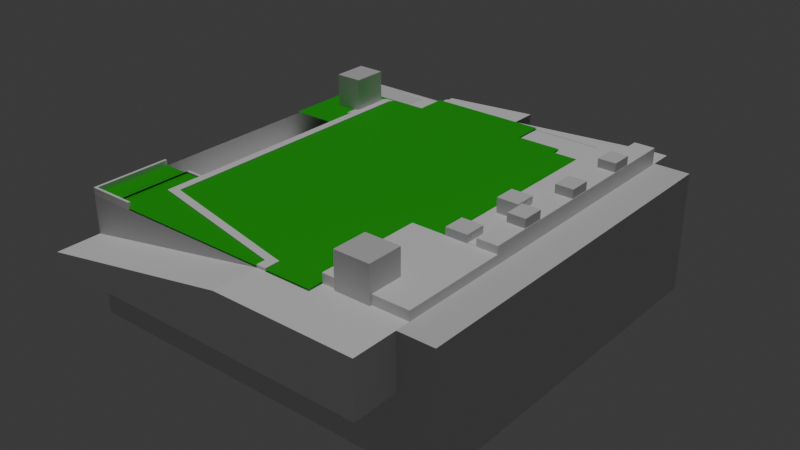 # Source: square.blend  (saved by Blender 4.4.32; exported with 4.5.12 LTS)
import bpy
from mathutils import Matrix  # noqa: F401  (used for matrix-valued properties, if any)

bpy.ops.wm.read_factory_settings(use_empty=True)
scene = bpy.context.scene
scene.name = 'Scene'

# ---- collections
col_collection = bpy.data.collections.new('Collection'); scene.collection.children.link(col_collection)

# ---- materials (node trees are filled in below, after node groups)
mat_material_003 = bpy.data.materials.new('Material.003')
mat_material_002 = bpy.data.materials.new('Material.002')
mat_material_001 = bpy.data.materials.new('Material.001')

# ---- material node trees
mat_material_003.use_nodes = True; mat_material_003.node_tree.nodes.clear()
_N = mat_material_003.node_tree.nodes; _L = mat_material_003.node_tree.links
n0 = _N.new('ShaderNodeBsdfPrincipled'); n0.name = 'Principled BSDF'; n0.location = (10, 300)
n0.inputs[1].default_value = 0.1677
n1 = _N.new('ShaderNodeOutputMaterial'); n1.name = 'Material Output'; n1.location = (300, 300)
_L.new(n0.outputs[0], n1.inputs[0])
n1.is_active_output = True
mat_material_002.use_nodes = True; mat_material_002.node_tree.nodes.clear()
_N = mat_material_002.node_tree.nodes; _L = mat_material_002.node_tree.links
n0 = _N.new('ShaderNodeBsdfPrincipled'); n0.name = 'Principled BSDF'; n0.location = (10, 300)
n0.inputs[0].default_value = (1.0, 1.0, 1.0, 1.0)
n1 = _N.new('ShaderNodeOutputMaterial'); n1.name = 'Material Output'; n1.location = (300, 300)
_L.new(n0.outputs[0], n1.inputs[0])
n1.is_active_output = True
mat_material_001.use_nodes = True; mat_material_001.node_tree.nodes.clear()
_N = mat_material_001.node_tree.nodes; _L = mat_material_001.node_tree.links
n0 = _N.new('ShaderNodeBsdfPrincipled'); n0.name = 'Principled BSDF'; n0.location = (10, 300)
n0.inputs[0].default_value = (0.0, 0.5475, 0.0004252, 1.0)
n1 = _N.new('ShaderNodeOutputMaterial'); n1.name = 'Material Output'; n1.location = (300, 300)
_L.new(n0.outputs[0], n1.inputs[0])
n1.is_active_output = True

# ---- world
world_world = bpy.data.worlds.new('World'); scene.world = world_world
world_world.use_nodes = True; world_world.node_tree.nodes.clear()
_N = world_world.node_tree.nodes; _L = world_world.node_tree.links
n0 = _N.new('ShaderNodeOutputWorld'); n0.name = 'World Output'; n0.location = (300, 300)
n1 = _N.new('ShaderNodeBackground'); n1.name = 'Background'; n1.location = (10, 300)
n1.inputs[0].default_value = (0.05088, 0.05088, 0.05088, 1.0)
_L.new(n1.outputs[0], n0.inputs[0])
n0.is_active_output = True
world_world.color = (0.05088, 0.05088, 0.05088)
world_world.sun_shadow_jitter_overblur = 0.0

# ---- lights
light_sun = bpy.data.lights.new('Sun', 'SUN')
light_sun.energy = 1.0

# ---- meshes
me_cube_001 = bpy.data.meshes.new('Cube.001')
me_cube_001.from_pydata([(-1.105, -0.471, -1.0), (-1.105, -0.471, 1.0), (-1.105, 0.7706, -1.0), (-1.105, 0.7706, 1.0), (1.0, -0.471, -1.0), (1.0, -0.471, 1.0), (1.0, 0.7706, -1.0), (1.0, 0.7706, 1.0), (-1.105, 0.6672, -1.0), (-1.105, 0.6672, 1.0), (1.0, 0.6672, -1.0), (1.0, 0.6672, 1.0), (-1.105, -0.2075, -1.0), (1.0, -0.2075, 1.0), (-1.105, -0.2075, 1.0), (1.0, -0.2075, -1.0), (0.02783, 0.7706, -1.0), (0.02783, 0.7706, 1.0), (0.02783, -0.471, -1.0), (0.0298, -0.471, 1.0), (0.02783, 0.6672, -1.0), (0.02783, -0.2075, -1.0), (0.4832, 0.7706, 1.0), (0.4832, -0.471, -1.0), (0.4832, 0.6672, 1.0), (0.4832, -0.2075, 1.0), (0.4832, 0.7706, -1.0), (0.4832, -0.471, 1.0), (0.4832, 0.6672, -1.0), (0.4832, -0.2075, -1.0), (0.3355, 0.7706, -1.0), (0.3355, -0.471, 1.0), (0.3355, 0.6672, -1.0), (0.3355, -0.2075, -1.0), (0.3355, 0.7706, 1.0), (0.3355, -0.471, -1.0), (0.3355, 0.6672, 1.0), (0.3355, -0.2075, 1.0), (0.6554, 0.7706, 1.0), (0.6554, -0.471, -1.0), (0.6554, 0.6672, 1.0), (0.6554, -0.2075, 1.0), (0.6554, 0.7706, -1.0), (0.6554, -0.471, 1.0), (0.6554, 0.6672, -1.0), (0.6554, -0.2075, -1.0), (0.717, 0.7706, 1.0), (0.717, -0.471, -1.0), (0.717, 0.6672, 1.0), (0.717, -0.2075, 1.0), (0.717, 0.7706, -1.0), (0.717, -0.471, 1.0), (0.717, 0.6672, -1.0), (0.717, -0.2075, -1.0), (0.8462, 0.7706, 1.0), (0.8462, -0.471, -1.0), (0.8462, 0.6672, 1.0), (0.8462, -0.2075, 1.0), (0.8462, 0.7706, -1.0), (0.8462, -0.471, 1.0), (0.8462, 0.6672, -1.0), (0.8462, -0.2075, -1.0), (-0.8375, 0.7706, -1.0), (-0.8375, -0.471, 1.0), (-0.8375, 0.6672, -1.0), (-0.8375, -0.2075, -1.0), (-0.8375, 0.7706, 1.0), (-0.8375, -0.471, -1.0), (-0.8375, 0.6672, 1.0), (-0.7992, 0.7706, 1.0), (-0.7992, -0.471, -1.0), (-0.7992, 0.6672, 1.0), (-0.7992, 0.7706, -1.0), (-0.799, -0.471, 1.0), (-0.7992, 0.6672, -1.0), (-0.7992, -0.2075, -1.0), (0.0812, 0.7706, -1.0), (0.08329, -0.471, 1.0), (0.0812, 0.6672, -1.0), (0.0812, -0.2075, -1.0), (0.0812, 0.7706, 1.0), (0.0812, -0.471, -1.0), (0.0812, 0.6672, 1.0), (-1.105, 0.372, 1.0), (1.0, 0.372, -1.0), (-1.105, 0.372, -1.0), (1.0, 0.372, 1.0), (0.02783, 0.372, -1.0), (0.4832, 0.372, 1.0), (0.4832, 0.372, -1.0), (0.3355, 0.372, -1.0), (0.6554, 0.372, 1.0), (0.6554, 0.372, -1.0), (0.717, 0.372, 1.0), (0.717, 0.372, -1.0), (0.8462, 0.372, 1.0), (0.8462, 0.372, -1.0), (-0.8375, 0.372, -1.0), (-0.7992, 0.372, -1.0), (0.0812, 0.372, -1.0), (-1.105, 0.6343, 1.0), (1.0, 0.6343, -1.0), (-1.105, 0.6343, -1.0), (1.0, 0.6343, 1.0), (0.02783, 0.6343, -1.0), (0.4832, 0.6343, 1.0), (0.4832, 0.6343, -1.0), (0.3355, 0.6343, -1.0), (0.3355, 0.6343, 1.0), (0.6554, 0.6343, 1.0), (0.6554, 0.6343, -1.0), (0.717, 0.6343, 1.0), (0.717, 0.6343, -1.0), (0.8462, 0.6343, 1.0), (0.8462, 0.6343, -1.0), (-0.8375, 0.6343, -1.0), (-0.7992, 0.6343, -1.0), (0.0812, 0.6343, -1.0), (-0.8787, 0.7706, -1.0), (-0.8787, -0.471, 1.0), (-0.8787, 0.6672, -1.0), (-0.8787, -0.2075, -1.0), (-0.8787, 0.7706, 1.0), (-0.8787, -0.471, -1.0), (-0.8787, 0.6672, 1.0), (-0.8787, 0.372, -1.0), (-0.8787, 0.6343, -1.0), (-0.9096, 0.7706, -1.0), (-0.9096, -0.471, 1.0), (-0.9096, 0.6672, -1.0), (-0.9096, -0.2075, -1.0), (-0.9096, 0.372, -1.0), (-0.9096, 0.6343, -1.0), (-0.9096, 0.7706, 1.0), (-0.9096, -0.471, -1.0), (-0.9096, 0.6672, 1.0), (-1.01, 0.7706, -1.0), (-1.01, -0.471, 1.0), (-1.01, 0.6672, -1.0), (-1.01, -0.2075, -1.0), (-1.01, 0.372, -1.0), (-1.01, 0.6343, -1.0), (-1.01, 0.7706, 1.0), (-1.01, -0.471, -1.0), (-1.01, 0.6672, 1.0), (-1.055, 0.7706, -1.0), (-1.055, -0.471, 1.0), (-1.055, 0.6672, -1.0), (-1.055, -0.2075, -1.0), (-1.055, 0.372, -1.0), (-1.055, 0.6343, -1.0), (-1.055, 0.7706, 1.0), (-1.055, -0.471, -1.0), (-1.055, 0.6672, 1.0), (-0.5965, 0.7706, 1.0), (-0.5965, -0.471, -1.0), (-0.5965, 0.6672, 1.0), (-0.5965, 0.7706, -1.0), (-0.5959, -0.471, 1.0), (-0.5965, 0.6672, -1.0), (-0.5965, -0.2075, -1.0), (-0.5965, 0.372, -1.0), (-0.5965, 0.6343, -1.0), (-1.055, -0.2075, 1.0)], [(163, 37)], [(8, 9, 3, 2), (58, 54, 7, 6), (15, 13, 5, 4), (152, 146, 1, 0), (61, 15, 4, 55), (151, 3, 9, 153), (58, 6, 10, 60), (6, 7, 11, 10), (102, 100, 9, 8), (0, 1, 14, 12), (96, 84, 15, 61), (84, 86, 13, 15), (161, 87, 21, 160), (157, 16, 20, 159), (160, 21, 18, 155), (81, 77, 19, 18), (157, 154, 17, 16), (39, 43, 27, 23), (41, 25, 27, 43), (38, 22, 24, 40), (91, 88, 25, 41), (90, 89, 29, 33), (30, 26, 28, 32), (33, 29, 23, 35), (30, 34, 22, 26), (76, 80, 34, 30), (79, 33, 35, 81), (76, 30, 32, 78), (99, 90, 33, 79), (23, 27, 31, 35), (25, 37, 31, 27), (22, 34, 36, 24), (93, 91, 41, 49), (46, 38, 40, 48), (49, 41, 43, 51), (47, 51, 43, 39), (89, 92, 45, 29), (26, 42, 44, 28), (29, 45, 39, 23), (26, 22, 38, 42), (55, 59, 51, 47), (57, 49, 51, 59), (54, 46, 48, 56), (95, 93, 49, 57), (92, 94, 53, 45), (42, 50, 52, 44), (45, 53, 47, 39), (42, 38, 46, 50), (86, 95, 57, 13), (7, 54, 56, 11), (13, 57, 59, 5), (4, 5, 59, 55), (94, 96, 61, 53), (50, 58, 60, 52), (53, 61, 55, 47), (50, 46, 54, 58), (118, 122, 66, 62), (121, 65, 67, 123), (118, 62, 64, 120), (125, 97, 65, 121), (69, 66, 68, 71), (70, 73, 63, 67), (155, 158, 73, 70), (154, 69, 71, 156), (62, 66, 69, 72), (65, 75, 70, 67), (62, 72, 74, 64), (97, 98, 75, 65), (87, 99, 79, 21), (16, 76, 78, 20), (21, 79, 81, 18), (16, 17, 80, 76), (35, 31, 77, 81), (34, 80, 82, 36), (104, 117, 99, 87), (115, 116, 98, 97), (126, 115, 97, 125), (112, 114, 96, 94), (103, 113, 95, 86), (110, 112, 94, 92), (113, 111, 93, 95), (106, 110, 92, 89), (111, 109, 91, 93), (117, 107, 90, 99), (107, 106, 89, 90), (109, 105, 88, 91), (162, 104, 87, 161), (101, 103, 86, 84), (114, 101, 84, 96), (60, 10, 101, 114), (10, 11, 103, 101), (159, 20, 104, 162), (40, 24, 105, 109), (32, 28, 106, 107), (78, 32, 107, 117), (24, 36, 108, 105), (48, 40, 109, 111), (28, 44, 110, 106), (56, 48, 111, 113), (44, 52, 112, 110), (11, 56, 113, 103), (52, 60, 114, 112), (120, 64, 115, 126), (64, 74, 116, 115), (20, 78, 117, 104), (85, 83, 100, 102), (129, 120, 126, 132), (132, 126, 125, 131), (131, 125, 121, 130), (127, 118, 120, 129), (130, 121, 123, 134), (127, 133, 122, 118), (66, 122, 124, 68), (67, 63, 119, 123), (136, 142, 133, 127), (139, 130, 134, 143), (136, 127, 129, 138), (140, 131, 130, 139), (141, 132, 131, 140), (138, 129, 132, 141), (122, 133, 135, 124), (123, 119, 128, 134), (147, 138, 141, 150), (150, 141, 140, 149), (149, 140, 139, 148), (145, 136, 138, 147), (148, 139, 143, 152), (145, 151, 142, 136), (133, 142, 144, 135), (134, 128, 137, 143), (2, 3, 151, 145), (12, 148, 152, 0), (2, 145, 147, 8), (85, 149, 148, 12), (102, 150, 149, 85), (8, 147, 150, 102), (142, 151, 153, 144), (143, 137, 146, 152), (74, 159, 162, 116), (116, 162, 161, 98), (18, 19, 158, 155), (72, 69, 154, 157), (75, 160, 155, 70), (72, 157, 159, 74), (98, 161, 160, 75), (85, 12, 14, 83)])
_uv = me_cube_001.uv_layers.new(name='UVMap')
_uv.uv.foreach_set('vector', [0.375, 0.2292, 0.625, 0.2292, 0.625, 0.25, 0.375, 0.25, 0.375, 0.4817, 0.625, 0.4817, 0.625, 0.5, 0.375, 0.5, 0.375, 0.721, 0.625, 0.721, 0.625, 0.75, 0.375, 0.75, 0.375, 0.9943, 0.625, 0.9943, 0.625, 1.0, 0.375, 1.0, 0.3567, 0.721, 0.375, 0.721, 0.375, 0.75, 0.3567, 0.75, 0.8693, 0.5, 0.875, 0.5, 0.875, 0.5208, 0.8693, 0.5208, 0.3567, 0.5, 0.375, 0.5, 0.375, 0.5208, 0.3567, 0.5208, 0.375, 0.5, 0.625, 0.5, 0.625, 0.5208, 0.375, 0.5208, 0.375, 0.2227, 0.625, 0.2227, 0.625, 0.2292, 0.375, 0.2292, 0.375, 0.0, 0.625, 0.0, 0.625, 0.02902, 0.375, 0.02902, 0.3567, 0.5315, 0.375, 0.5315, 0.375, 0.721, 0.3567, 0.721, 0.375, 0.5315, 0.625, 0.5315, 0.625, 0.721, 0.375, 0.721, 0.1854, 0.5315, 0.2595, 0.5315, 0.2595, 0.721, 0.1854, 0.721, 0.1854, 0.5, 0.2595, 0.5, 0.2595, 0.5208, 0.1854, 0.5208, 0.1854, 0.721, 0.2595, 0.721, 0.2595, 0.75, 0.1854, 0.75, 0.375, 0.8591, 0.625, 0.8591, 0.625, 0.8655, 0.375, 0.8655, 0.375, 0.3104, 0.625, 0.3104, 0.625, 0.3845, 0.375, 0.3845, 0.375, 0.7909, 0.625, 0.7909, 0.625, 0.8114, 0.375, 0.8114, 0.6659, 0.721, 0.6864, 0.721, 0.6864, 0.75, 0.6659, 0.75, 0.6659, 0.5, 0.6864, 0.5, 0.6864, 0.5208, 0.6659, 0.5208, 0.6659, 0.5315, 0.6864, 0.5315, 0.6864, 0.721, 0.6659, 0.721, 0.2961, 0.5315, 0.3136, 0.5315, 0.3136, 0.721, 0.2961, 0.721, 0.2961, 0.5, 0.3136, 0.5, 0.3136, 0.5208, 0.2961, 0.5208, 0.2961, 0.721, 0.3136, 0.721, 0.3136, 0.75, 0.2961, 0.75, 0.375, 0.4211, 0.625, 0.4211, 0.625, 0.4386, 0.375, 0.4386, 0.375, 0.3909, 0.625, 0.3909, 0.625, 0.4211, 0.375, 0.4211, 0.2659, 0.721, 0.2961, 0.721, 0.2961, 0.75, 0.2659, 0.75, 0.2659, 0.5, 0.2961, 0.5, 0.2961, 0.5208, 0.2659, 0.5208, 0.2659, 0.5315, 0.2961, 0.5315, 0.2961, 0.721, 0.2659, 0.721, 0.375, 0.8114, 0.625, 0.8114, 0.625, 0.8289, 0.375, 0.8289, 0.6864, 0.721, 0.7039, 0.721, 0.7039, 0.75, 0.6864, 0.75, 0.6864, 0.5, 0.7039, 0.5, 0.7039, 0.5208, 0.6864, 0.5208, 0.6586, 0.5315, 0.6659, 0.5315, 0.6659, 0.721, 0.6586, 0.721, 0.6586, 0.5, 0.6659, 0.5, 0.6659, 0.5208, 0.6586, 0.5208, 0.6586, 0.721, 0.6659, 0.721, 0.6659, 0.75, 0.6586, 0.75, 0.375, 0.7836, 0.625, 0.7836, 0.625, 0.7909, 0.375, 0.7909, 0.3136, 0.5315, 0.3341, 0.5315, 0.3341, 0.721, 0.3136, 0.721, 0.3136, 0.5, 0.3341, 0.5, 0.3341, 0.5208, 0.3136, 0.5208, 0.3136, 0.721, 0.3341, 0.721, 0.3341, 0.75, 0.3136, 0.75, 0.375, 0.4386, 0.625, 0.4386, 0.625, 0.4591, 0.375, 0.4591, 0.375, 0.7683, 0.625, 0.7683, 0.625, 0.7836, 0.375, 0.7836, 0.6433, 0.721, 0.6586, 0.721, 0.6586, 0.75, 0.6433, 0.75, 0.6433, 0.5, 0.6586, 0.5, 0.6586, 0.5208, 0.6433, 0.5208, 0.6433, 0.5315, 0.6586, 0.5315, 0.6586, 0.721, 0.6433, 0.721, 0.3341, 0.5315, 0.3414, 0.5315, 0.3414, 0.721, 0.3341, 0.721, 0.3341, 0.5, 0.3414, 0.5, 0.3414, 0.5208, 0.3341, 0.5208, 0.3341, 0.721, 0.3414, 0.721, 0.3414, 0.75, 0.3341, 0.75, 0.375, 0.4591, 0.625, 0.4591, 0.625, 0.4664, 0.375, 0.4664, 0.625, 0.5315, 0.6433, 0.5315, 0.6433, 0.721, 0.625, 0.721, 0.625, 0.5, 0.6433, 0.5, 0.6433, 0.5208, 0.625, 0.5208, 0.625, 0.721, 0.6433, 0.721, 0.6433, 0.75, 0.625, 0.75, 0.375, 0.75, 0.625, 0.75, 0.625, 0.7683, 0.375, 0.7683, 0.3414, 0.5315, 0.3567, 0.5315, 0.3567, 0.721, 0.3414, 0.721, 0.3414, 0.5, 0.3567, 0.5, 0.3567, 0.5208, 0.3414, 0.5208, 0.3414, 0.721, 0.3567, 0.721, 0.3567, 0.75, 0.3414, 0.75, 0.375, 0.4664, 0.625, 0.4664, 0.625, 0.4817, 0.375, 0.4817, 0.375, 0.2758, 0.625, 0.2758, 0.625, 0.2807, 0.375, 0.2807, 0.1508, 0.721, 0.1557, 0.721, 0.1557, 0.75, 0.1508, 0.75, 0.1508, 0.5, 0.1557, 0.5, 0.1557, 0.5208, 0.1508, 0.5208, 0.1508, 0.5315, 0.1557, 0.5315, 0.1557, 0.721, 0.1508, 0.721, 0.8387, 0.5, 0.8443, 0.5, 0.8443, 0.5208, 0.8387, 0.5208, 0.375, 0.9637, 0.625, 0.9637, 0.625, 0.9693, 0.375, 0.9693, 0.375, 0.9396, 0.625, 0.9396, 0.625, 0.9637, 0.375, 0.9637, 0.8146, 0.5, 0.8387, 0.5, 0.8387, 0.5208, 0.8146, 0.5208, 0.375, 0.2807, 0.625, 0.2807, 0.625, 0.2863, 0.375, 0.2863, 0.1557, 0.721, 0.1613, 0.721, 0.1613, 0.75, 0.1557, 0.75, 0.1557, 0.5, 0.1613, 0.5, 0.1613, 0.5208, 0.1557, 0.5208, 0.1557, 0.5315, 0.1613, 0.5315, 0.1613, 0.721, 0.1557, 0.721, 0.2595, 0.5315, 0.2659, 0.5315, 0.2659, 0.721, 0.2595, 0.721, 0.2595, 0.5, 0.2659, 0.5, 0.2659, 0.5208, 0.2595, 0.5208, 0.2595, 0.721, 0.2659, 0.721, 0.2659, 0.75, 0.2595, 0.75, 0.375, 0.3845, 0.625, 0.3845, 0.625, 0.3909, 0.375, 0.3909, 0.375, 0.8289, 0.625, 0.8289, 0.625, 0.8591, 0.375, 0.8591, 0.7039, 0.5, 0.7341, 0.5, 0.7341, 0.5208, 0.7039, 0.5208, 0.2595, 0.5273, 0.2659, 0.5273, 0.2659, 0.5315, 0.2595, 0.5315, 0.1557, 0.5273, 0.1613, 0.5273, 0.1613, 0.5315, 0.1557, 0.5315, 0.1508, 0.5273, 0.1557, 0.5273, 0.1557, 0.5315, 0.1508, 0.5315, 0.3414, 0.5273, 0.3567, 0.5273, 0.3567, 0.5315, 0.3414, 0.5315, 0.625, 0.5273, 0.6433, 0.5273, 0.6433, 0.5315, 0.625, 0.5315, 0.3341, 0.5273, 0.3414, 0.5273, 0.3414, 0.5315, 0.3341, 0.5315, 0.6433, 0.5273, 0.6586, 0.5273, 0.6586, 0.5315, 0.6433, 0.5315, 0.3136, 0.5273, 0.3341, 0.5273, 0.3341, 0.5315, 0.3136, 0.5315, 0.6586, 0.5273, 0.6659, 0.5273, 0.6659, 0.5315, 0.6586, 0.5315, 0.2659, 0.5273, 0.2961, 0.5273, 0.2961, 0.5315, 0.2659, 0.5315, 0.2961, 0.5273, 0.3136, 0.5273, 0.3136, 0.5315, 0.2961, 0.5315, 0.6659, 0.5273, 0.6864, 0.5273, 0.6864, 0.5315, 0.6659, 0.5315, 0.1854, 0.5273, 0.2595, 0.5273, 0.2595, 0.5315, 0.1854, 0.5315, 0.375, 0.5273, 0.625, 0.5273, 0.625, 0.5315, 0.375, 0.5315, 0.3567, 0.5273, 0.375, 0.5273, 0.375, 0.5315, 0.3567, 0.5315, 0.3567, 0.5208, 0.375, 0.5208, 0.375, 0.5273, 0.3567, 0.5273, 0.375, 0.5208, 0.625, 0.5208, 0.625, 0.5273, 0.375, 0.5273, 0.1854, 0.5208, 0.2595, 0.5208, 0.2595, 0.5273, 0.1854, 0.5273, 0.6659, 0.5208, 0.6864, 0.5208, 0.6864, 0.5273, 0.6659, 0.5273, 0.2961, 0.5208, 0.3136, 0.5208, 0.3136, 0.5273, 0.2961, 0.5273, 0.2659, 0.5208, 0.2961, 0.5208, 0.2961, 0.5273, 0.2659, 0.5273, 0.6864, 0.5208, 0.7039, 0.5208, 0.7039, 0.5273, 0.6864, 0.5273, 0.6586, 0.5208, 0.6659, 0.5208, 0.6659, 0.5273, 0.6586, 0.5273, 0.3136, 0.5208, 0.3341, 0.5208, 0.3341, 0.5273, 0.3136, 0.5273, 0.6433, 0.5208, 0.6586, 0.5208, 0.6586, 0.5273, 0.6433, 0.5273, 0.3341, 0.5208, 0.3414, 0.5208, 0.3414, 0.5273, 0.3341, 0.5273, 0.625, 0.5208, 0.6433, 0.5208, 0.6433, 0.5273, 0.625, 0.5273, 0.3414, 0.5208, 0.3567, 0.5208, 0.3567, 0.5273, 0.3414, 0.5273, 0.1508, 0.5208, 0.1557, 0.5208, 0.1557, 0.5273, 0.1508, 0.5273, 0.1557, 0.5208, 0.1613, 0.5208, 0.1613, 0.5273, 0.1557, 0.5273, 0.2595, 0.5208, 0.2659, 0.5208, 0.2659, 0.5273, 0.2595, 0.5273, 0.375, 0.2185, 0.625, 0.2185, 0.625, 0.2227, 0.375, 0.2227, 0.1473, 0.5208, 0.1508, 0.5208, 0.1508, 0.5273, 0.1473, 0.5273, 0.1473, 0.5273, 0.1508, 0.5273, 0.1508, 0.5315, 0.1473, 0.5315, 0.1473, 0.5315, 0.1508, 0.5315, 0.1508, 0.721, 0.1473, 0.721, 0.1473, 0.5, 0.1508, 0.5, 0.1508, 0.5208, 0.1473, 0.5208, 0.1473, 0.721, 0.1508, 0.721, 0.1508, 0.75, 0.1473, 0.75, 0.375, 0.2723, 0.625, 0.2723, 0.625, 0.2758, 0.375, 0.2758, 0.8443, 0.5, 0.8492, 0.5, 0.8492, 0.5208, 0.8443, 0.5208, 0.375, 0.9693, 0.625, 0.9693, 0.625, 0.9742, 0.375, 0.9742, 0.375, 0.2608, 0.625, 0.2608, 0.625, 0.2723, 0.375, 0.2723, 0.1358, 0.721, 0.1473, 0.721, 0.1473, 0.75, 0.1358, 0.75, 0.1358, 0.5, 0.1473, 0.5, 0.1473, 0.5208, 0.1358, 0.5208, 0.1358, 0.5315, 0.1473, 0.5315, 0.1473, 0.721, 0.1358, 0.721, 0.1358, 0.5273, 0.1473, 0.5273, 0.1473, 0.5315, 0.1358, 0.5315, 0.1358, 0.5208, 0.1473, 0.5208, 0.1473, 0.5273, 0.1358, 0.5273, 0.8492, 0.5, 0.8527, 0.5, 0.8527, 0.5208, 0.8492, 0.5208, 0.375, 0.9742, 0.625, 0.9742, 0.625, 0.9777, 0.375, 0.9777, 0.1307, 0.5208, 0.1358, 0.5208, 0.1358, 0.5273, 0.1307, 0.5273, 0.1307, 0.5273, 0.1358, 0.5273, 0.1358, 0.5315, 0.1307, 0.5315, 0.1307, 0.5315, 0.1358, 0.5315, 0.1358, 0.721, 0.1307, 0.721, 0.1307, 0.5, 0.1358, 0.5, 0.1358, 0.5208, 0.1307, 0.5208, 0.1307, 0.721, 0.1358, 0.721, 0.1358, 0.75, 0.1307, 0.75, 0.375, 0.2557, 0.625, 0.2557, 0.625, 0.2608, 0.375, 0.2608, 0.8527, 0.5, 0.8642, 0.5, 0.8642, 0.5208, 0.8527, 0.5208, 0.375, 0.9777, 0.625, 0.9777, 0.625, 0.9892, 0.375, 0.9892, 0.375, 0.25, 0.625, 0.25, 0.625, 0.2557, 0.375, 0.2557, 0.125, 0.721, 0.1307, 0.721, 0.1307, 0.75, 0.125, 0.75, 0.125, 0.5, 0.1307, 0.5, 0.1307, 0.5208, 0.125, 0.5208, 0.125, 0.5315, 0.1307, 0.5315, 0.1307, 0.721, 0.125, 0.721, 0.125, 0.5273, 0.1307, 0.5273, 0.1307, 0.5315, 0.125, 0.5315, 0.125, 0.5208, 0.1307, 0.5208, 0.1307, 0.5273, 0.125, 0.5273, 0.8642, 0.5, 0.8693, 0.5, 0.8693, 0.5208, 0.8642, 0.5208, 0.375, 0.9892, 0.625, 0.9892, 0.625, 0.9943, 0.375, 0.9943, 0.1613, 0.5208, 0.1854, 0.5208, 0.1854, 0.5273, 0.1613, 0.5273, 0.1613, 0.5273, 0.1854, 0.5273, 0.1854, 0.5315, 0.1613, 0.5315, 0.375, 0.8655, 0.625, 0.8655, 0.625, 0.9396, 0.375, 0.9396, 0.375, 0.2863, 0.625, 0.2863, 0.625, 0.3104, 0.375, 0.3104, 0.1613, 0.721, 0.1854, 0.721, 0.1854, 0.75, 0.1613, 0.75, 0.1613, 0.5, 0.1854, 0.5, 0.1854, 0.5208, 0.1613, 0.5208, 0.1613, 0.5315, 0.1854, 0.5315, 0.1854, 0.721, 0.1613, 0.721, 0.375, 0.2185, 0.375, 0.02902, 0.625, 0.02902, 0.625, 0.2185])
me_cube_001.update()
me_cube_011 = bpy.data.meshes.new('Cube.011')
me_cube_011.from_pydata([(-1.0, -1.0, -1.0), (-1.0, -1.0, 1.0), (-1.0, 1.0, -1.0), (-1.0, 1.0, 1.0), (1.0, -1.0, -1.0), (1.0, -1.0, 1.0), (1.0, 1.0, -1.0), (1.0, 1.0, 1.0), (12.27, -17.77, -1.001), (12.27, -17.26, -1.001), (0.9293, 1.719, -1.001), (0.9293, -15.3, -1.001), (1.54, 1.719, -1.001), (1.54, -15.4, -1.001), (12.96, -17.77, -1.001), (12.96, -16.92, -1.001), (0.9293, -1.625, -1.001), (1.54, -1.625, -1.001), (12.27, -16.81, -1.001), (0.9293, -14.82, -1.001), (1.54, -14.92, -1.001), (12.96, -20.34, -1.001), (1.54, 1.156, -1.001), (0.3926, 1.719, -1.001), (0.3926, -1.625, -1.001), (0.3926, 1.156, -1.001), (1.54, 0.6816, -1.001), (12.96, -17.77, -0.825), (12.27, -17.77, -0.825), (1.54, -15.4, -0.825), (12.27, -17.26, -0.825), (0.3926, 1.719, -0.9316), (0.9293, 1.719, -0.9316), (0.9293, -14.82, -0.825), (0.9293, -15.3, -0.825), (1.54, 1.719, -0.9316), (12.96, -16.92, -0.825), (12.27, -16.81, -0.825), (1.54, 0.6816, -0.825), (1.54, -1.625, -0.825), (0.3926, -1.625, -0.9316), (0.9293, -1.625, -0.825), (1.54, -14.92, -0.825), (0.9293, 1.156, -0.825), (1.54, 1.156, -0.825), (0.3926, 1.156, -0.9316), (12.96, -17.77, -4.039), (12.27, -17.77, -4.039), (1.54, -15.4, -4.039), (12.27, -17.26, -4.039), (0.3926, 1.719, -4.039), (0.9293, 1.719, -4.039), (0.9293, -14.82, -4.039), (0.9293, -15.3, -4.039), (1.54, 1.719, -4.039), (12.96, -16.92, -4.039), (12.27, -16.81, -4.039), (1.54, 0.6816, -4.039), (1.54, -1.625, -4.039), (0.3926, -1.625, -4.039), (0.9293, -1.625, -4.039), (1.54, -14.92, -4.039), (0.9293, 1.156, -4.039), (1.54, 1.156, -4.039), (0.3926, 1.156, -4.039), (12.27, -20.34, -1.001), (12.96, -20.34, -4.039), (12.27, -20.34, -4.039), (22.33, -16.92, -1.001), (22.33, -17.77, -1.001), (22.33, -16.92, -4.039), (22.33, -17.77, -4.039), (22.33, -20.34, -4.039), (22.33, -20.34, -1.001), (-2.381, -17.77, -3.173), (-2.381, -17.77, -4.039), (-2.381, -20.34, -3.173), (-2.381, -20.34, -4.039), (15.48, -20.34, -1.001), (15.48, -17.77, -1.001), (15.48, -16.92, -1.001), (15.48, -16.92, -4.039), (15.48, -20.34, -4.039), (15.48, -17.77, -4.039), (16.24, -20.34, -1.001), (16.24, -16.92, -1.001), (16.24, -20.34, -4.039), (16.24, -17.77, -4.039), (16.24, -17.77, -1.001), (16.24, -16.92, -4.039), (22.33, -10.84, -1.001), (22.33, -10.84, -4.039), (16.24, -10.84, -1.001), (16.24, -10.84, -4.039), (18.19, -20.34, -1.001), (18.19, -16.92, -1.001), (18.19, -20.34, -4.039), (18.19, -17.77, -4.039), (18.19, -17.77, -1.001), (18.19, -16.92, -4.039), (18.19, -10.84, -1.001), (18.19, -10.84, -4.039), (22.33, 3.298, -1.001), (22.33, 3.298, -4.039), (18.19, 3.298, -1.001), (18.19, 3.298, -4.039), (22.33, 1.014, -1.001), (18.19, 1.014, -1.001), (18.19, 1.014, -4.039), (22.33, 1.014, -4.039), (2.862, 3.298, -1.001), (2.862, 3.298, -4.039), (2.862, 1.014, -4.039), (2.862, 1.014, -1.001), (22.33, 4.862, -1.001), (22.33, 4.862, -4.039), (2.508, 4.854, -1.955), (18.19, 4.862, -4.039), (2.862, 4.862, -4.039), (9.972, 1.014, -4.039), (9.972, 3.298, -4.039), (9.972, 3.298, -1.001), (9.972, 1.014, -1.001), (9.972, 4.862, -4.039), (2.508, 3.29, -1.955), (2.484, 3.298, -4.039), (2.862, 6.426, -4.039), (9.972, 6.426, -4.039), (0.9653, 3.298, -4.039), (0.9653, 4.862, -4.039), (0.9653, 3.298, -1.001), (2.484, 6.426, -4.039), (2.484, 4.862, -4.039), (0.9653, 6.426, -4.039), (16.24, -14.1, -1.001), (16.24, -14.1, -4.039), (22.33, -14.1, -1.001), (22.33, -14.1, -4.039), (18.19, -14.1, -4.039), (18.19, -7.485, -1.001), (18.19, -16.92, -0.4675), (22.33, -16.92, -0.4675), (18.19, -10.84, -0.4675), (22.33, -10.84, -0.4675), (16.24, -14.1, -0.4675), (16.24, -10.84, -0.4675), (22.33, -14.1, -0.4675), (16.24, -16.92, -0.4675), (18.19, -14.1, -0.4675), (22.33, -7.485, -4.039), (22.33, -7.485, -1.001), (18.19, -7.485, -4.039), (22.33, -6.896, -1.001), (18.19, -6.896, -4.039), (18.19, -6.896, -1.001), (22.33, -6.896, -4.039), (22.33, -5.592, -1.001), (18.19, -5.592, -4.039), (18.19, -5.592, -1.001), (22.33, -5.592, -4.039), (22.33, -3.463, -1.001), (18.19, -3.463, -4.039), (18.19, -3.463, -1.001), (22.33, -3.463, -4.039), (22.33, -3.006, -1.001), (18.19, -3.006, -4.039), (18.19, -3.006, -1.001), (22.33, -3.006, -4.039), (20.26, -20.34, -1.001), (20.26, -16.92, -1.001), (20.26, -20.34, -4.039), (20.26, -17.77, -4.039), (20.26, -10.84, -1.001), (20.26, -17.77, -1.001), (20.26, -16.92, -4.039), (20.26, -10.84, -4.039), (20.26, 3.298, -1.001), (20.26, 3.298, -4.039), (20.26, 1.014, -4.039), (2.508, 6.418, -1.955), (20.26, 4.862, -4.039), (20.26, -14.1, -4.039), (20.26, -16.92, -0.4675), (20.26, -10.84, -0.4675), (20.26, -14.1, -0.4675), (20.26, -7.485, -4.039), (20.26, -6.896, -4.039), (20.26, -5.592, -4.039), (20.26, -3.463, -4.039), (20.26, -3.006, -4.039), (20.85, -20.34, -1.001), (20.85, -16.92, -1.001), (20.85, -20.34, -4.039), (20.85, -17.77, -4.039), (20.85, -10.84, -1.001), (20.85, 3.298, -1.001), (20.85, 1.014, -4.039), (20.85, 4.862, -1.001), (20.85, -14.1, -4.039), (20.85, -16.92, -0.4675), (20.85, -10.84, -0.4675), (20.85, -7.485, -4.039), (20.85, -6.896, -4.039), (20.85, -5.592, -4.039), (20.85, -3.463, -4.039), (20.85, -3.006, -4.039), (20.85, -17.77, -1.001), (20.85, -16.92, -4.039), (20.85, -10.84, -4.039), (20.85, 3.298, -4.039), (20.85, 4.862, -4.039), (20.85, -14.1, -0.4675), (20.85, -10.84, -0.8439), (22.33, -10.84, -0.8439), (20.85, 3.298, -0.8439), (22.33, 3.298, -0.8439), (22.33, 1.014, -0.8439), (18.19, -7.485, -0.8439), (18.19, -10.84, -0.8439), (22.33, -3.006, -0.8439), (18.19, 3.298, -0.8439), (18.19, 1.014, -0.8439), (20.26, 1.014, -0.8439), (18.19, -6.896, -0.8439), (22.33, -7.485, -0.8439), (20.26, -7.485, -0.8439), (22.33, -6.896, -0.8439), (18.19, -5.592, -0.8439), (20.26, -6.896, -0.8439), (22.33, -5.592, -0.8439), (18.19, -3.463, -0.8439), (20.26, -5.592, -0.8439), (22.33, -3.463, -0.8439), (18.19, -3.006, -0.8439), (20.26, -3.463, -0.8439), (20.26, -3.006, -0.8439), (20.26, -10.84, -0.8439), (20.26, 3.298, -0.8439), (22.33, -3.006, -0.04299), (22.33, 1.014, -0.04299), (22.33, 3.298, -0.04299), (20.85, 3.298, -0.04299), (22.33, -10.84, -0.04299), (20.85, -10.84, -0.04299), (20.85, -10.84, -0.4405), (22.33, -10.84, -0.4405), (20.85, 3.298, -0.4405), (22.33, 3.298, -0.4405), (22.33, 1.014, -0.4405), (22.33, -3.006, -0.4405), (22.33, -7.485, -0.4405), (22.33, -6.896, -0.4405), (22.33, -5.592, -0.4405), (22.33, -3.463, -0.4405), (20.85, 1.014, -0.4405), (20.26, 1.014, -0.4405), (20.85, -7.485, -0.4405), (20.26, -7.485, -0.4405), (20.85, -6.896, -0.4405), (20.26, -6.896, -0.4405), (20.85, -5.592, -0.4405), (20.26, -5.592, -0.4405), (20.85, -3.463, -0.4405), (20.26, -3.463, -0.4405), (20.85, -3.006, -0.4405), (20.26, -3.006, -0.4405), (20.26, -10.84, -0.4405), (20.26, 3.298, -0.4405), (22.33, -7.485, -0.04299), (22.33, -6.896, -0.04299), (22.33, -5.592, -0.04299), (22.33, -3.463, -0.04299), (20.85, 1.014, -0.04299), (20.85, -7.485, -0.04299), (20.85, -6.896, -0.04299), (20.85, -5.592, -0.04299), (20.85, -3.463, -0.04299), (20.85, -3.006, -0.04299), (3.132, 1.719, -1.001), (3.132, 1.156, -1.001), (3.132, 1.719, -4.039), (3.132, 1.156, -4.039), (3.128, 1.156, -1.001), (3.128, 0.6816, -1.001), (3.128, 1.156, -4.039), (3.128, 0.6816, -4.039), (9.98, 3.29, -1.57), (2.884, 3.29, -1.936), (2.884, 6.418, -1.936), (9.98, 4.854, -1.57), (2.884, 4.854, -1.936), (18.18, 3.29, -1.148), (18.18, 4.854, -1.148), (9.98, 6.418, -1.57), (0.9917, 3.29, -2.033), (20.25, 3.29, -1.042), (20.25, 4.854, -1.042), (20.83, 3.29, -1.012), (20.83, 4.854, -1.012), (1.951, 3.298, -4.039), (1.951, 6.426, -4.039), (1.951, 4.862, -4.039), (1.975, 3.29, -1.982), (1.458, 6.426, -4.039), (1.458, 4.862, -4.039), (1.458, 3.298, -4.039), (1.483, 3.29, -2.008), (2.862, 3.164, -1.001), (2.862, 3.164, -4.039), (2.484, 3.164, -1.001), (1.951, 3.164, -1.001), (2.508, 3.156, -1.955), (1.975, 3.156, -1.982), (2.484, 3.164, -4.039), (0.9653, 3.164, -1.001), (0.9653, 3.164, -4.039), (1.951, 3.164, -4.039), (1.458, 3.164, -1.001), (1.458, 3.164, -4.039), (1.483, 3.156, -2.008), (0.9917, 3.156, -2.033), (2.884, 3.156, -1.936), (2.508, 6.418, -2.114), (2.508, 4.854, -2.114), (1.975, 4.854, -2.141), (2.508, 3.29, -2.114), (1.975, 3.29, -2.141), (0.9917, 3.29, -2.623), (1.975, 6.418, -2.141), (0.9917, 4.854, -2.623), (0.9917, 6.418, -2.623), (1.483, 6.418, -2.598), (0.9917, 3.29, -2.192), (1.483, 3.29, -2.166), (1.483, 4.854, -2.382), (1.975, 4.854, -2.357), (1.975, 6.418, -2.357), (1.975, 3.29, -2.357), (1.483, 6.418, -2.382), (18.19, 4.557, -4.039), (2.862, 4.557, -4.039), (0.9917, 3.29, -2.408), (1.483, 3.29, -2.382), (1.483, 3.29, -2.598), (1.483, 4.854, -2.598), (22.33, 4.557, -4.039), (22.33, 4.557, -1.001), (9.972, 4.557, -4.039), (2.508, 4.549, -1.955), (2.484, 4.557, -4.039), (0.9653, 4.557, -4.039), (20.26, 4.557, -4.039), (20.85, 4.557, -4.039), (20.85, 4.557, -1.001), (18.18, 4.549, -1.148), (2.884, 4.549, -1.936), (9.98, 4.549, -1.57), (20.25, 4.549, -1.042), (20.83, 4.549, -1.012), (1.951, 4.557, -4.039), (1.458, 4.557, -4.039), (2.508, 4.549, -2.114), (1.975, 4.549, -2.141), (1.483, 4.549, -2.598), (0.9917, 4.549, -2.623), (1.975, 4.549, -2.357), (1.483, 4.549, -2.382), (-2.438, 4.549, -3.494), (-2.438, 3.29, -3.494), (-2.465, 3.298, -3.999), (-2.465, 4.557, -3.999), (0.1898, 3.29, -3.05), (0.1634, 3.298, -4.03), (0.1634, 4.557, -4.03), (0.1898, 4.549, -3.05), (-0.2839, 3.29, -3.044), (-0.3103, 4.557, -4.024), (-0.3103, 3.298, -4.024), (-0.2839, 4.549, -3.044), (-1.392, 3.29, -3.506), (-1.418, 4.557, -4.011), (-1.418, 3.298, -4.011), (-1.392, 4.549, -3.506), (1.54, -1.625, -1.25), (1.54, -14.92, -1.25), (0.3926, 1.156, -1.25), (0.3926, 1.719, -1.25), (0.9293, 1.719, -1.25), (1.54, 1.719, -1.25), (0.9293, -15.3, -1.25), (1.54, -15.4, -1.25), (0.3926, -1.625, -1.25), (12.27, -16.81, -1.25), (12.96, -16.92, -1.25), (1.54, 0.6816, -1.25), (1.54, 1.156, -1.25), (12.27, -17.77, -1.25), (12.27, -17.26, -1.25), (0.9293, -1.625, -1.25), (0.9293, -14.82, -1.25), (12.27, -20.34, -1.25), (12.96, -20.34, -1.25), (22.33, -16.92, -1.25), (22.33, -17.77, -1.25), (22.33, -20.34, -1.25), (-2.381, -17.77, -3.245), (-2.381, -20.34, -3.245), (15.48, -20.34, -1.25), (15.48, -16.92, -1.25), (16.24, -20.34, -1.25), (16.24, -16.92, -1.25), (22.33, -10.84, -1.25), (16.24, -10.84, -1.25), (18.19, -10.84, -1.25), (18.19, -20.34, -1.25), (22.33, 3.298, -1.25), (18.19, 1.014, -1.25), (22.33, 1.014, -1.25), (2.862, 3.298, -1.25), (2.862, 1.014, -1.25), (22.33, 4.862, -1.25), (9.972, 1.014, -1.25), (0.9653, 3.298, -1.25), (22.33, -14.1, -1.25), (16.24, -14.1, -1.25), (22.33, -7.485, -1.25), (18.19, -7.485, -1.25), (22.33, -6.896, -1.25), (18.19, -6.896, -1.25), (22.33, -5.592, -1.25), (18.19, -5.592, -1.25), (22.33, -3.463, -1.25), (18.19, -3.463, -1.25), (22.33, -3.006, -1.25), (18.19, -3.006, -1.25), (20.26, -20.34, -1.25), (20.85, 4.862, -1.25), (20.85, -20.34, -1.25), (3.132, 1.719, -1.25), (3.132, 1.156, -1.25), (3.128, 0.6816, -1.25), (3.128, 1.156, -1.25), (2.862, 3.164, -1.25), (2.484, 3.164, -1.25), (0.9653, 3.164, -1.25), (1.951, 3.164, -1.25), (1.458, 3.164, -1.25), (22.33, 4.557, -1.25), (1.54, -17.74, -1.001), (12.27, -17.74, -1.001), (0.9293, -17.74, -1.001), (1.54, -17.74, -1.25), (12.27, -17.74, -1.25), (0.9293, -17.74, -1.25), (1.54, -17.57, -1.25), (0.9293, -17.57, -1.25), (1.54, -17.57, -1.001), (12.27, -17.57, -1.001), (12.27, -17.57, -1.25), (0.9293, -17.57, -1.001), (1.54, -17.57, -4.036), (1.54, -17.74, -4.036), (0.9293, -17.74, -4.036), (0.9293, -17.57, -4.036), (0.9293, -13.23, -1.001), (0.9293, -13.23, -0.825), (0.9248, -13.25, -4.046), (0.9248, -13.25, -1.258), (0.9293, -13.07, -1.001), (0.9293, -13.07, -0.825), (0.9293, -13.07, -4.039), (0.9293, -13.07, -1.25), (-0.2674, -13.07, -1.001), (-0.2674, -13.23, -1.001), (-0.2674, -13.07, -0.825), (-0.2674, -13.23, -0.825), (-0.2674, -13.07, -4.039), (-0.2719, -13.25, -4.046), (-0.2674, -13.07, -1.25), (-0.2719, -13.25, -1.258), (-0.2674, -17.58, -1.001), (-0.2674, -17.73, -1.001), (-0.2674, -17.58, -0.825), (-0.2674, -17.73, -0.825), (-0.2674, -17.58, -1.25), (-0.2674, -17.73, -1.25), (-2.425, -13.25, -3.11), (1.043, -13.25, -1.001), (1.54, -13.25, -1.001), (-2.425, -3.335, -3.11), (1.043, -3.335, -1.001), (1.54, -3.335, -1.001), (0.5084, -13.25, -1.525), (0.5084, -3.335, -1.525), (0.1084, -13.25, -1.525), (0.1084, -3.335, -1.525), (-1.197, -13.25, -2.664), (-1.197, -3.335, -2.664), (-1.772, -13.25, -2.664), (-1.772, -3.335, -2.664), (-2.425, -13.25, -2.792), (-2.425, -3.335, -2.792), (-1.772, -13.25, -2.792), (-1.772, -3.335, -2.792), (-2.425, -17.77, -0.9112), (-2.425, 1.719, -0.9112), (-2.425, -13.25, -0.9112), (12.27, 3.49, -0.9112), (12.29, -17.77, -0.9112), (12.27, 1.719, -0.9112), (12.29, -13.25, -0.9112), (18.18, -13.25, -0.9112), (16.26, -17.77, -0.9112), (16.26, 1.719, -0.9112), (16.26, -13.25, -0.9112), (1.043, -17.77, -0.9112), (1.043, 1.719, -0.9112), (1.043, -13.25, -0.9112), (1.54, 1.719, -0.9112), (1.349, -13.25, -0.9112), (1.542, -17.77, -0.9112), (12.99, -17.77, -0.9112), (12.96, 3.49, -0.9112), (12.96, 1.719, -0.9112), (12.99, -13.25, -0.9112), (-2.425, -3.335, -0.9112), (12.27, -3.335, -0.9112), (18.18, -3.335, -0.9112), (16.26, -3.335, -0.9112), (1.043, -3.335, -0.9112), (1.348, -3.335, -0.9112), (12.96, -3.335, -0.9112), (-2.425, 1.156, -0.9112), (12.27, 1.156, -0.9112), (18.18, 1.156, -0.9112), (16.26, 1.156, -0.9112), (1.54, 1.156, -0.9112), (12.96, 1.156, -0.9112), (0.5084, -17.77, -0.9112), (0.5084, 1.719, -0.9112), (0.5084, -13.25, -0.9112), (0.5084, -3.335, -0.9112), (0.5084, 1.156, -0.9112), (1.043, 1.156, -0.9112), (0.1084, -17.77, -0.9112), (0.1084, 1.719, -0.9112), (0.1084, -13.25, -0.9112), (0.1084, -3.335, -0.9112), (0.1084, 1.156, -0.9112), (-1.197, -17.77, -0.9112), (-1.197, 1.719, -0.9112), (-1.197, -13.25, -0.9112), (-1.197, -3.335, -0.9112), (-1.197, 1.156, -0.9112), (-1.772, -17.77, -0.9112), (-1.772, 1.719, -0.9112), (-1.772, -13.25, -0.9112), (-1.772, -3.335, -0.9112), (-1.772, 1.156, -0.9112), (4.169, 3.49, -0.9112), (4.169, 1.719, -0.9112), (4.177, -13.25, -0.9112), (4.177, -17.77, -0.9112), (4.169, -3.335, -0.9112), (4.169, 1.156, -0.9112), (12.29, -16.95, -0.9112), (1.349, -15.1, -0.9112), (12.99, -17.07, -0.9112), (4.177, -15.55, -0.9112), (-2.425, -17.77, -1.001), (-2.425, -13.25, -1.001), (-2.235, -17.77, -1.001), (-2.235, -13.25, -1.001), (-2.425, -17.77, -0.6068), (-2.425, -13.25, -0.6068), (-2.235, -17.77, -0.6068), (-2.235, -13.25, -0.6068), (-2.425, -17.63, -1.001), (-2.235, -17.63, -1.001), (-2.425, -17.63, -0.6068), (-2.235, -17.63, -0.6068), (1.006, -17.77, -0.6068), (1.006, -17.77, -1.001), (1.006, -17.63, -1.001), (1.006, -17.63, -0.6068), (21.02, -0.7601, -0.7711), (21.02, -0.7601, 0.4513), (21.02, 0.4624, -0.7711), (21.02, 0.4624, 0.4513), (22.31, -0.7601, -0.7711), (22.31, -0.7601, 0.4513), (22.31, 0.4624, -0.7711), (22.31, 0.4624, 0.4513), (18.7, -6.869, -1.249), (18.7, -6.869, -0.02637), (18.7, -5.647, -1.249), (18.7, -5.647, -0.02637), (20.25, -6.869, -1.249), (20.25, -6.869, -0.02637), (20.25, -5.647, -1.249), (20.25, -5.647, -0.02637), (18.7, -10.87, -1.249), (18.7, -10.87, -0.02637), (18.7, -9.645, -1.249), (18.7, -9.645, -0.02637), (20.25, -10.87, -1.249), (20.25, -10.87, -0.02637), (20.25, -9.645, -1.249), (20.25, -9.645, -0.02637), (21.02, -8.705, -0.7711), (21.02, -8.705, 0.4513), (21.02, -7.482, -0.7711), (21.02, -7.482, 0.4513), (22.31, -8.705, -0.7711), (22.31, -8.705, 0.4513), (22.31, -7.482, -0.7711), (22.31, -7.482, 0.4513), (21.02, -4.707, -0.7711), (21.02, -4.707, 0.4513), (21.02, -3.485, -0.7711), (21.02, -3.485, 0.4513), (22.31, -4.707, -0.7711), (22.31, -4.707, 0.4513), (22.31, -3.485, -0.7711), (22.31, -3.485, 0.4513), (17.26, -17.04, -1.0), (17.26, -17.04, 1.0), (17.26, -15.04, -1.0), (17.26, -15.04, 1.0), (19.78, -17.04, -1.0), (19.78, -17.04, 1.0), (19.78, -15.04, -1.0), (19.78, -15.04, 1.0)], [], [(0, 1, 3, 2), (2, 3, 7, 6), (6, 7, 5, 4), (4, 5, 1, 0), (2, 6, 4, 0), (7, 3, 1, 5), (384, 392, 56, 61), (391, 385, 64, 59), (390, 389, 53, 48), (383, 384, 61, 58), (385, 386, 50, 64), (387, 388, 54, 51), (30, 36, 37, 42, 33, 34, 29), (38, 44, 43, 41, 469, 465, 33, 42, 39), (27, 36, 30, 28), (35, 32, 43, 44), (32, 31, 45, 43), (41, 43, 45, 40), (10, 23, 31, 32), (24, 16, 41, 40), (19, 11, 34, 33), (464, 19, 33, 465), (12, 10, 32, 35), (23, 25, 45, 31), (20, 17, 39, 42), (11, 13, 29, 34), (25, 24, 40, 45), (18, 20, 42, 37), (15, 18, 37, 36), (26, 22, 44, 38), (8, 14, 27, 28), (13, 9, 30, 29), (14, 15, 36, 27), (9, 8, 28, 30), (22, 12, 35, 44), (17, 26, 38, 39), (49, 48, 53, 52, 61, 56, 55), (57, 58, 61, 52, 466, 470, 60, 62, 63), (46, 47, 49, 55), (54, 63, 62, 51), (51, 62, 64, 50), (60, 59, 64, 62), (392, 393, 55, 56), (395, 22, 282, 441), (14, 8, 65, 21), (397, 390, 48, 49), (424, 134, 92, 412), (396, 397, 49, 47), (395, 63, 281, 439), (394, 383, 58, 57), (386, 387, 51, 50), (398, 391, 59, 60), (389, 399, 52, 53), (471, 398, 60, 470), (401, 400, 67, 66), (47, 46, 66, 67), (396, 47, 75, 405), (206, 190, 73, 69), (402, 403, 71, 70), (403, 69, 73, 404), (437, 192, 72, 404), (192, 193, 71, 72), (191, 206, 69, 68), (193, 207, 70, 71), (405, 75, 77, 406), (65, 8, 74, 76), (400, 65, 76, 406), (47, 67, 77, 75), (46, 55, 81, 83), (15, 14, 79, 80), (66, 46, 83, 82), (401, 66, 82, 407), (14, 21, 78, 79), (393, 15, 80, 408), (83, 81, 89, 87), (80, 79, 88, 85), (82, 83, 87, 86), (407, 82, 86, 409), (79, 78, 84, 88), (408, 80, 85, 410), (136, 90, 143, 146), (138, 135, 93, 101), (423, 137, 91, 411), (181, 138, 101, 175), (68, 136, 146, 141), (412, 92, 100, 413), (87, 89, 99, 97), (85, 88, 98, 95), (86, 87, 97, 96), (409, 86, 96, 414), (88, 84, 94, 98), (351, 339, 117, 180), (178, 108, 105, 177), (417, 109, 103, 415), (120, 119, 112, 111), (434, 166, 107, 416), (433, 167, 109, 417), (189, 165, 108, 178), (166, 162, 230, 233), (419, 113, 110, 418), (122, 121, 110, 113), (347, 340, 118, 123), (421, 122, 113, 419), (436, 197, 114, 420), (359, 299, 305, 360), (126, 118, 132, 131), (447, 345, 115, 420), (294, 306, 333, 332), (353, 346, 114, 197), (110, 287, 321, 307), (416, 107, 122, 421), (339, 347, 123, 117), (107, 104, 121, 122), (105, 108, 119, 120), (348, 116, 323, 361), (349, 125, 299, 359), (123, 118, 126, 127), (287, 124, 311, 321), (340, 111, 125, 349), (303, 304, 129, 133), (302, 306, 319, 312), (360, 305, 128, 350), (290, 288, 179, 116), (191, 68, 141, 199), (174, 99, 138, 181), (402, 70, 137, 423), (99, 89, 135, 138), (172, 100, 142, 183), (410, 85, 134, 424), (211, 146, 143, 200), (144, 148, 142, 145), (147, 140, 148, 144), (199, 141, 146, 211), (134, 85, 147, 144), (92, 134, 144, 145), (85, 95, 140, 147), (100, 92, 145, 142), (172, 194, 212, 236), (175, 101, 151, 185), (411, 91, 149, 425), (413, 100, 139, 426), (176, 104, 220, 237), (185, 151, 153, 186), (425, 149, 155, 427), (426, 139, 154, 428), (162, 158, 227, 230), (186, 153, 157, 187), (427, 155, 159, 429), (428, 154, 158, 430), (158, 154, 223, 227), (187, 157, 161, 188), (429, 159, 163, 431), (430, 158, 162, 432), (160, 164, 219, 232), (188, 161, 165, 189), (431, 163, 167, 433), (432, 162, 166, 434), (204, 188, 189, 205), (90, 150, 224, 213), (203, 187, 188, 204), (156, 160, 232, 229), (202, 186, 187, 203), (104, 107, 221, 220), (201, 185, 186, 202), (102, 195, 214, 215), (208, 175, 185, 201), (152, 156, 229, 226), (140, 182, 184, 148), (148, 184, 183, 142), (194, 172, 183, 200), (207, 174, 181, 198), (95, 169, 182, 140), (131, 132, 301, 300), (306, 294, 320, 319), (164, 106, 216, 219), (205, 189, 178, 196), (196, 178, 177, 209), (352, 351, 180, 210), (198, 181, 175, 208), (150, 152, 226, 224), (97, 99, 174, 171), (95, 98, 173, 169), (96, 97, 171, 170), (414, 96, 170, 435), (98, 94, 168, 173), (137, 198, 208, 91), (345, 352, 210, 115), (109, 196, 209, 103), (167, 205, 196, 109), (70, 207, 198, 137), (90, 194, 200, 143), (91, 208, 201, 149), (149, 201, 202, 155), (155, 202, 203, 159), (159, 203, 204, 163), (163, 204, 205, 167), (154, 139, 217, 223), (100, 172, 236, 218), (194, 90, 213, 212), (139, 100, 218, 217), (195, 176, 237, 214), (182, 199, 211, 184), (184, 211, 200, 183), (169, 191, 199, 182), (422, 128, 315, 444), (418, 110, 307, 442), (107, 166, 233, 221), (106, 102, 215, 216), (171, 174, 207, 193), (169, 173, 206, 191), (170, 171, 193, 192), (435, 170, 192, 437), (173, 168, 190, 206), (237, 222, 255, 267), (226, 229, 252, 251), (222, 235, 265, 255), (225, 236, 266, 257), (232, 219, 249, 253), (219, 216, 248, 249), (228, 225, 257, 259), (230, 234, 235, 233), (227, 231, 234, 230), (223, 228, 231, 227), (217, 225, 228, 223), (218, 236, 225, 217), (233, 235, 222, 221), (221, 222, 237, 220), (224, 226, 251, 250), (231, 228, 259, 261), (216, 215, 247, 248), (234, 231, 261, 263), (229, 232, 253, 252), (215, 214, 246, 247), (214, 237, 267, 246), (245, 250, 268, 242), (258, 256, 273, 274), (249, 248, 239, 238), (260, 258, 274, 275), (248, 247, 240, 239), (262, 260, 275, 276), (247, 246, 241, 240), (263, 262, 264, 265), (261, 260, 262, 263), (259, 258, 260, 261), (257, 256, 258, 259), (266, 244, 256, 257), (265, 264, 254, 255), (255, 254, 246, 267), (236, 212, 244, 266), (212, 213, 245, 244), (235, 234, 263, 265), (213, 224, 250, 245), (272, 239, 240, 241), (277, 238, 239, 272), (243, 242, 268, 273), (273, 268, 269, 274), (274, 269, 270, 275), (275, 270, 271, 276), (276, 271, 238, 277), (256, 244, 243, 273), (250, 251, 269, 268), (254, 264, 277, 272), (251, 252, 270, 269), (246, 254, 272, 241), (252, 253, 271, 270), (244, 245, 242, 243), (264, 262, 276, 277), (253, 249, 238, 271), (438, 439, 281, 280), (12, 22, 279, 278), (63, 54, 280, 281), (388, 12, 278, 438), (441, 440, 285, 284), (22, 26, 283, 282), (57, 63, 284, 285), (394, 57, 285, 440), (356, 354, 292, 289), (355, 356, 289, 290), (290, 289, 293, 288), (116, 179, 322, 323), (354, 357, 296, 292), (357, 358, 298, 296), (104, 176, 295, 291), (353, 197, 298, 358), (125, 111, 308, 313), (110, 121, 286, 287), (355, 290, 116, 348), (121, 104, 291, 286), (176, 195, 297, 295), (305, 299, 316, 318), (300, 301, 304, 303), (442, 307, 309, 443), (310, 309, 311, 312), (446, 317, 314, 444), (317, 310, 312, 319), (314, 317, 319, 320), (443, 309, 310, 445), (309, 307, 321, 311), (445, 310, 317, 446), (124, 302, 312, 311), (128, 305, 318, 315), (294, 130, 314, 320), (299, 125, 313, 316), (124, 287, 111, 125, 299, 305, 128, 294, 306, 302), (287, 124, 302, 306, 294, 130, 110), (314, 317, 310, 309, 307, 110, 130), (323, 322, 328, 324), (332, 333, 342, 341), (361, 323, 324, 362), (334, 338, 331, 344), (324, 328, 336, 335), (342, 366, 363, 343), (306, 302, 326, 333), (302, 124, 325, 326), (365, 335, 334, 366), (335, 336, 338, 334), (341, 342, 343, 327), (366, 334, 344, 363), (363, 344, 329, 364), (362, 324, 335, 365), (333, 326, 337, 342), (344, 331, 330, 329), (343, 363, 364, 327), (326, 362, 365, 337), (337, 365, 366, 342), (325, 361, 362, 326), (287, 355, 348, 124), (195, 353, 358, 297), (295, 297, 358, 357), (291, 295, 357, 354), (287, 286, 356, 355), (286, 291, 354, 356), (103, 209, 352, 345), (209, 177, 351, 352), (304, 360, 350, 129), (118, 340, 349, 132), (132, 349, 359, 301), (124, 348, 361, 325), (105, 120, 347, 339), (195, 102, 346, 353), (415, 103, 345, 447), (301, 359, 360, 304), (120, 111, 340, 347), (177, 105, 339, 351), (381, 379, 368, 369), (179, 288, 293, 127, 126, 131, 300, 303, 133, 330, 331, 338, 336, 328, 322), (350, 364, 329, 129), (129, 329, 330, 133), (367, 370, 369, 368), (382, 380, 370, 367), (379, 382, 367, 368), (380, 381, 369, 370), (350, 128, 372, 373), (327, 364, 374, 371), (364, 350, 373, 374), (128, 327, 371, 372), (373, 372, 377, 376), (371, 374, 378, 375), (374, 373, 376, 378), (372, 371, 375, 377), (376, 377, 381, 380), (375, 378, 382, 379), (378, 376, 380, 382), (377, 375, 379, 381), (102, 415, 447, 346), (316, 445, 446, 318), (313, 443, 445, 316), (318, 446, 444, 315), (308, 442, 443, 313), (26, 394, 440, 283), (282, 283, 440, 441), (54, 388, 438, 280), (278, 279, 439, 438), (168, 435, 437, 190), (111, 418, 442, 308), (130, 422, 444, 314), (94, 414, 435, 168), (161, 432, 434, 165), (160, 431, 433, 164), (157, 430, 432, 161), (156, 429, 431, 160), (153, 428, 430, 157), (152, 427, 429, 156), (151, 426, 428, 153), (150, 425, 427, 152), (101, 413, 426, 151), (90, 411, 425, 150), (89, 410, 424, 135), (68, 402, 423, 136), (108, 416, 421, 119), (346, 447, 420, 114), (210, 436, 420, 115), (119, 421, 419, 112), (112, 419, 418, 111), (164, 433, 417, 106), (165, 434, 416, 108), (106, 417, 415, 102), (84, 409, 414, 94), (93, 412, 413, 101), (136, 423, 411, 90), (81, 408, 410, 89), (78, 407, 409, 84), (55, 393, 408, 81), (21, 401, 407, 78), (67, 400, 406, 77), (74, 405, 406, 76), (190, 437, 404, 73), (71, 403, 404, 72), (68, 69, 403, 402), (8, 396, 405, 74), (21, 65, 400, 401), (468, 16, 398, 471), (11, 19, 399, 389), (16, 24, 391, 398), (23, 10, 387, 386), (26, 17, 383, 394), (22, 395, 439, 279), (8, 9, 397, 396), (135, 424, 412, 93), (457, 456, 448, 449), (63, 395, 441, 284), (18, 15, 393, 392), (10, 12, 388, 387), (25, 23, 386, 385), (17, 20, 384, 383), (451, 453, 462, 461), (24, 25, 385, 391), (20, 18, 392, 384), (449, 448, 451, 452), (448, 450, 453, 451), (454, 458, 452, 451), (456, 459, 450, 448), (459, 455, 453, 450), (458, 457, 449, 452), (397, 9, 457, 458), (11, 389, 455, 459), (13, 11, 459, 456), (390, 397, 458, 454), (389, 390, 454, 455), (9, 13, 456, 457), (463, 460, 461, 462), (453, 455, 463, 462), (455, 454, 460, 463), (454, 451, 461, 460), (19, 464, 467, 399), (399, 467, 466, 52), (468, 471, 478, 472), (16, 468, 469, 41), (466, 467, 479, 477), (469, 468, 472, 474), (473, 475, 483, 481), (472, 478, 484, 480), (479, 478, 476, 477), (465, 469, 474, 475), (464, 465, 475, 473), (467, 464, 473, 479), (471, 470, 476, 478), (470, 466, 477, 476), (480, 481, 483, 482), (481, 480, 484, 485), (479, 473, 481, 485), (474, 472, 480, 482), (478, 479, 485, 484), (475, 474, 482, 483), (455, 453, 485, 484), (481, 450, 453, 485), (479, 467, 399, 389, 455, 484), (487, 490, 493, 492), (490, 487, 488, 491), (492, 493, 495, 494), (494, 495, 497, 496), (496, 497, 499, 498), (502, 503, 501, 500), (498, 499, 503, 502), (489, 486, 500, 501), (556, 506, 504, 554), (514, 528, 531, 524), (522, 507, 509, 523), (563, 530, 519, 561), (527, 528, 514, 511), (567, 524, 510, 565), (561, 519, 566, 568), (568, 566, 520, 562), (510, 561, 568, 565), (535, 537, 531, 528), (564, 536, 530, 563), (534, 535, 528, 527), (558, 532, 525, 557), (555, 505, 532, 558), (523, 509, 533, 537), (560, 518, 536, 564), (513, 523, 537, 535), (517, 540, 538, 515), (526, 531, 537, 533), (539, 542, 543, 516), (516, 543, 536, 518), (541, 529, 543, 542), (543, 529, 530, 536), (521, 567, 565, 508), (524, 531, 526, 510), (539, 545, 548, 542), (542, 548, 547, 541), (540, 546, 544, 538), (545, 550, 553, 548), (548, 553, 552, 547), (546, 551, 549, 544), (550, 555, 558, 553), (553, 558, 557, 552), (551, 556, 554, 549), (509, 560, 564, 533), (533, 564, 563, 526), (507, 559, 560, 509), (565, 568, 562, 508), (526, 563, 561, 510), (520, 566, 519, 517, 515), (524, 567, 521, 512, 514), (578, 577, 570, 572), (580, 576, 574, 579), (572, 570, 574, 576), (577, 569, 573, 579), (578, 572, 576, 580), (569, 571, 575, 573), (580, 575, 581, 584), (570, 577, 579, 574), (575, 580, 579, 573), (571, 569, 577, 578), (582, 583, 584, 581), (571, 578, 583, 582), (575, 571, 582, 581), (578, 580, 584, 583), (585, 586, 588, 587), (587, 588, 592, 591), (591, 592, 590, 589), (589, 590, 586, 585), (587, 591, 589, 585), (592, 588, 586, 590), (593, 594, 596, 595), (595, 596, 600, 599), (599, 600, 598, 597), (597, 598, 594, 593), (595, 599, 597, 593), (600, 596, 594, 598), (601, 602, 604, 603), (603, 604, 608, 607), (607, 608, 606, 605), (605, 606, 602, 601), (603, 607, 605, 601), (608, 604, 602, 606), (609, 610, 612, 611), (611, 612, 616, 615), (615, 616, 614, 613), (613, 614, 610, 609), (611, 615, 613, 609), (616, 612, 610, 614), (617, 618, 620, 619), (619, 620, 624, 623), (623, 624, 622, 621), (621, 622, 618, 617), (619, 623, 621, 617), (624, 620, 618, 622), (625, 626, 628, 627), (627, 628, 632, 631), (631, 632, 630, 629), (629, 630, 626, 625), (627, 631, 629, 625), (632, 628, 626, 630)])
me_cube_011.polygons.foreach_set('material_index', [0, 0, 0, 0, 0, 0, 1, 1, 1, 1, 1, 1, 1, 1, 1, 1, 1, 1, 1, 1, 1, 1, 1, 1, 1, 1, 1, 1, 1, 1, 1, 1, 1, 1, 1, 1, 1, 1, 1, 1, 1, 1, 1, 1, 1, 1, 1, 1, 1, 1, 1, 1, 1, 1, 1, 1, 1, 1, 1, 1, 1, 1, 1, 1, 1, 1, 1, 1, 1, 1, 1, 1, 1, 1, 1, 1, 1, 1, 1, 1, 1, 1, 1, 1, 1, 1, 1, 1, 1, 1, 1, 1, 1, 1, 1, 1, 1, 1, 1, 1, 1, 1, 1, 1, 1, 1, 1, 1, 1, 1, 1, 1, 1, 1, 1, 1, 1, 1, 1, 1, 1, 1, 1, 1, 1, 1, 1, 1, 1, 1, 1, 1, 1, 1, 1, 1, 1, 1, 1, 1, 1, 1, 1, 1, 1, 1, 1, 1, 1, 1, 1, 1, 1, 1, 1, 1, 1, 1, 1, 1, 1, 1, 1, 1, 1, 1, 1, 1, 1, 1, 1, 1, 1, 1, 1, 1, 1, 1, 1, 1, 1, 1, 1, 1, 1, 1, 1, 1, 1, 1, 1, 1, 1, 1, 1, 1, 1, 1, 1, 1, 1, 1, 1, 1, 1, 1, 1, 1, 1, 1, 1, 1, 1, 1, 1, 1, 1, 1, 1, 1, 1, 1, 1, 1, 1, 1, 1, 1, 1, 1, 1, 1, 1, 1, 1, 1, 1, 1, 1, 1, 1, 1, 1, 1, 1, 1, 1, 1, 1, 1, 1, 1, 1, 1, 1, 1, 1, 1, 1, 1, 1, 1, 1, 1, 1, 1, 1, 1, 1, 1, 1, 1, 1, 1, 1, 1, 1, 1, 1, 1, 1, 1, 1, 1, 1, 1, 1, 1, 1, 1, 1, 1, 1, 1, 1, 1, 1, 1, 1, 1, 1, 1, 1, 1, 1, 1, 1, 1, 1, 1, 1, 1, 1, 1, 1, 1, 1, 1, 1, 1, 1, 1, 1, 1, 1, 1, 1, 1, 1, 1, 1, 1, 1, 1, 1, 1, 1, 1, 1, 1, 1, 1, 1, 1, 1, 1, 1, 1, 1, 1, 1, 1, 1, 1, 1, 1, 1, 1, 1, 1, 1, 1, 1, 1, 1, 1, 1, 1, 1, 1, 1, 1, 1, 1, 1, 1, 1, 1, 1, 1, 1, 1, 1, 1, 1, 1, 1, 1, 1, 1, 1, 1, 1, 1, 1, 1, 1, 1, 1, 1, 1, 1, 1, 1, 1, 1, 1, 1, 1, 1, 1, 1, 1, 1, 1, 1, 1, 1, 1, 1, 1, 1, 1, 1, 1, 1, 1, 1, 1, 1, 1, 1, 1, 1, 1, 1, 1, 1, 1, 1, 1, 1, 1, 1, 1, 1, 1, 1, 1, 1, 1, 1, 1, 1, 1, 1, 1, 1, 1, 1, 1, 1, 1, 1, 1, 1, 1, 1, 1, 1, 1, 1, 1, 1, 1, 2, 2, 2, 2, 2, 2, 2, 2, 2, 2, 2, 2, 2, 2, 2, 2, 2, 2, 2, 2, 2, 2, 2, 2, 2, 2, 2, 2, 2, 2, 2, 2, 2, 2, 2, 2, 2, 2, 2, 2, 2, 1, 1, 1, 1, 1, 1, 1, 1, 1, 1, 1, 1, 1, 1, 3, 3, 3, 3, 3, 3, 3, 3, 3, 3, 3, 3, 3, 3, 3, 3, 3, 3, 3, 3, 3, 3, 3, 3, 3, 3, 3, 3, 3, 3, 0, 0, 0, 0, 0, 0])
_uv = me_cube_011.uv_layers.new(name='UVMap')
_uv.uv.foreach_set('vector', [0.375, 0.0, 0.625, 0.0, 0.625, 0.25, 0.375, 0.25, 0.375, 0.25, 0.625, 0.25, 0.625, 0.5, 0.375, 0.5, 0.375, 0.5, 0.625, 0.5, 0.625, 0.75, 0.375, 0.75, 0.375, 0.75, 0.625, 0.75, 0.625, 1.0, 0.375, 1.0, 0.125, 0.5, 0.375, 0.5, 0.375, 0.75, 0.125, 0.75, 0.625, 0.5, 0.875, 0.5, 0.875, 0.75, 0.625, 0.75, 0.8387, 0.7108, 0.7405, 0.7108, 0.7405, 0.7108, 0.8387, 0.7108, 0.8492, 0.5315, 0.8492, 0.5273, 0.8492, 0.5273, 0.8492, 0.5315, 0.8387, 0.721, 0.8443, 0.721, 0.8443, 0.721, 0.8387, 0.721, 0.8387, 0.5315, 0.8387, 0.7108, 0.8387, 0.7108, 0.8387, 0.5315, 0.8492, 0.5273, 0.8492, 0.5208, 0.8492, 0.5208, 0.8492, 0.5273, 0.8443, 0.5208, 0.8387, 0.5208, 0.8387, 0.5208, 0.8443, 0.5208, 0.7405, 0.721, 0.7341, 0.721, 0.7405, 0.7108, 0.8387, 0.7108, 0.8443, 0.7108, 0.8443, 0.721, 0.8387, 0.721, 0.8387, 0.5283, 0.8387, 0.5273, 0.8443, 0.5273, 0.8443, 0.5315, 0.8443, 0.6872, 0.8443, 0.6893, 0.8443, 0.7108, 0.8387, 0.7108, 0.8387, 0.5315, 0.7341, 0.75, 0.7341, 0.721, 0.7405, 0.721, 0.7405, 0.75, 0.8387, 0.5208, 0.8443, 0.5208, 0.8443, 0.5273, 0.8387, 0.5273, 0.8443, 0.5208, 0.8492, 0.5208, 0.8492, 0.5273, 0.8443, 0.5273, 0.8443, 0.5315, 0.8443, 0.5273, 0.8492, 0.5273, 0.8492, 0.5315, 0.8443, 0.5208, 0.8492, 0.5208, 0.8492, 0.5208, 0.8443, 0.5208, 0.8492, 0.5315, 0.8443, 0.5315, 0.8443, 0.5315, 0.8492, 0.5315, 0.8443, 0.7108, 0.8443, 0.721, 0.8443, 0.721, 0.8443, 0.7108, 0.8443, 0.6893, 0.8443, 0.7108, 0.8443, 0.7108, 0.8443, 0.6893, 0.8387, 0.5208, 0.8443, 0.5208, 0.8443, 0.5208, 0.8387, 0.5208, 0.8492, 0.5208, 0.8492, 0.5273, 0.8492, 0.5273, 0.8492, 0.5208, 0.8387, 0.7108, 0.8387, 0.5315, 0.8387, 0.5315, 0.8387, 0.7108, 0.8443, 0.721, 0.8387, 0.721, 0.8387, 0.721, 0.8443, 0.721, 0.8492, 0.5273, 0.8492, 0.5315, 0.8492, 0.5315, 0.8492, 0.5273, 0.7405, 0.7108, 0.8387, 0.7108, 0.8387, 0.7108, 0.7405, 0.7108, 0.7341, 0.721, 0.7405, 0.7108, 0.7405, 0.7108, 0.7341, 0.721, 0.8387, 0.5283, 0.8387, 0.5273, 0.8387, 0.5273, 0.8387, 0.5283, 0.7405, 0.75, 0.7341, 0.75, 0.7341, 0.75, 0.7405, 0.75, 0.8387, 0.721, 0.7405, 0.721, 0.7405, 0.721, 0.8387, 0.721, 0.7341, 0.75, 0.7341, 0.721, 0.7341, 0.721, 0.7341, 0.75, 0.7405, 0.721, 0.7405, 0.75, 0.7405, 0.75, 0.7405, 0.721, 0.8387, 0.5273, 0.8387, 0.5208, 0.8387, 0.5208, 0.8387, 0.5273, 0.8387, 0.5315, 0.8387, 0.5283, 0.8387, 0.5283, 0.8387, 0.5315, 0.7405, 0.721, 0.8387, 0.721, 0.8443, 0.721, 0.8443, 0.7108, 0.8387, 0.7108, 0.7405, 0.7108, 0.7341, 0.721, 0.8387, 0.5283, 0.8387, 0.5315, 0.8387, 0.7108, 0.8443, 0.7108, 0.8443, 0.6893, 0.8443, 0.6872, 0.8443, 0.5315, 0.8443, 0.5273, 0.8387, 0.5273, 0.7341, 0.75, 0.7405, 0.75, 0.7405, 0.721, 0.7341, 0.721, 0.8387, 0.5208, 0.8387, 0.5273, 0.8443, 0.5273, 0.8443, 0.5208, 0.8443, 0.5208, 0.8443, 0.5273, 0.8492, 0.5273, 0.8492, 0.5208, 0.8443, 0.5315, 0.8492, 0.5315, 0.8492, 0.5273, 0.8443, 0.5273, 0.7405, 0.7108, 0.7341, 0.721, 0.7341, 0.721, 0.7405, 0.7108, 0.8387, 0.5273, 0.8387, 0.5273, 0.8387, 0.5273, 0.8387, 0.5273, 0.7341, 0.75, 0.7405, 0.75, 0.7405, 0.75, 0.7341, 0.75, 0.7405, 0.721, 0.8387, 0.721, 0.8387, 0.721, 0.7405, 0.721, 0.7341, 0.721, 0.7341, 0.721, 0.7341, 0.721, 0.7341, 0.721, 0.7405, 0.75, 0.7405, 0.721, 0.7405, 0.721, 0.7405, 0.75, 0.8387, 0.5273, 0.8387, 0.5273, 0.8387, 0.5273, 0.8387, 0.5273, 0.8387, 0.5283, 0.8387, 0.5315, 0.8387, 0.5315, 0.8387, 0.5283, 0.8492, 0.5208, 0.8443, 0.5208, 0.8443, 0.5208, 0.8492, 0.5208, 0.8443, 0.5315, 0.8492, 0.5315, 0.8492, 0.5315, 0.8443, 0.5315, 0.8443, 0.721, 0.8443, 0.7108, 0.8443, 0.7108, 0.8443, 0.721, 0.8443, 0.6872, 0.8443, 0.5315, 0.8443, 0.5315, 0.8443, 0.6872, 0.7341, 0.75, 0.7405, 0.75, 0.7405, 0.75, 0.7341, 0.75, 0.7405, 0.75, 0.7341, 0.75, 0.7341, 0.75, 0.7405, 0.75, 0.7405, 0.75, 0.7405, 0.75, 0.7405, 0.75, 0.7405, 0.75, 0.7341, 0.75, 0.7341, 0.75, 0.7341, 0.75, 0.7341, 0.75, 0.7341, 0.721, 0.7341, 0.75, 0.7341, 0.75, 0.7341, 0.721, 0.7341, 0.75, 0.7341, 0.75, 0.7341, 0.75, 0.7341, 0.75, 0.7341, 0.75, 0.7341, 0.75, 0.7341, 0.75, 0.7341, 0.75, 0.7341, 0.75, 0.7341, 0.75, 0.7341, 0.75, 0.7341, 0.75, 0.7341, 0.721, 0.7341, 0.75, 0.7341, 0.75, 0.7341, 0.721, 0.7341, 0.75, 0.7341, 0.721, 0.7341, 0.721, 0.7341, 0.75, 0.7405, 0.75, 0.7405, 0.75, 0.7405, 0.75, 0.7405, 0.75, 0.7405, 0.75, 0.7405, 0.75, 0.7405, 0.75, 0.7405, 0.75, 0.7405, 0.75, 0.7405, 0.75, 0.7405, 0.75, 0.7405, 0.75, 0.7405, 0.75, 0.7405, 0.75, 0.7405, 0.75, 0.7405, 0.75, 0.7341, 0.75, 0.7341, 0.721, 0.7341, 0.721, 0.7341, 0.75, 0.7341, 0.721, 0.7341, 0.75, 0.7341, 0.75, 0.7341, 0.721, 0.7341, 0.75, 0.7341, 0.75, 0.7341, 0.75, 0.7341, 0.75, 0.7341, 0.75, 0.7341, 0.75, 0.7341, 0.75, 0.7341, 0.75, 0.7341, 0.75, 0.7341, 0.75, 0.7341, 0.75, 0.7341, 0.75, 0.7341, 0.721, 0.7341, 0.721, 0.7341, 0.721, 0.7341, 0.721, 0.7341, 0.75, 0.7341, 0.721, 0.7341, 0.721, 0.7341, 0.75, 0.7341, 0.721, 0.7341, 0.75, 0.7341, 0.75, 0.7341, 0.721, 0.7341, 0.75, 0.7341, 0.75, 0.7341, 0.75, 0.7341, 0.75, 0.7341, 0.75, 0.7341, 0.75, 0.7341, 0.75, 0.7341, 0.75, 0.7341, 0.75, 0.7341, 0.75, 0.7341, 0.75, 0.7341, 0.75, 0.7341, 0.721, 0.7341, 0.721, 0.7341, 0.721, 0.7341, 0.721, 0.7341, 0.721, 0.7341, 0.721, 0.7341, 0.721, 0.7341, 0.721, 0.7341, 0.721, 0.7341, 0.721, 0.7341, 0.721, 0.7341, 0.721, 0.7341, 0.721, 0.7341, 0.721, 0.7341, 0.721, 0.7341, 0.721, 0.7341, 0.721, 0.7341, 0.721, 0.7341, 0.721, 0.7341, 0.721, 0.7341, 0.721, 0.7341, 0.721, 0.7341, 0.721, 0.7341, 0.721, 0.7341, 0.721, 0.7341, 0.721, 0.7341, 0.721, 0.7341, 0.721, 0.7341, 0.75, 0.7341, 0.721, 0.7341, 0.721, 0.7341, 0.75, 0.7341, 0.721, 0.7341, 0.75, 0.7341, 0.75, 0.7341, 0.721, 0.7341, 0.75, 0.7341, 0.75, 0.7341, 0.75, 0.7341, 0.75, 0.7341, 0.75, 0.7341, 0.75, 0.7341, 0.75, 0.7341, 0.75, 0.7341, 0.75, 0.7341, 0.75, 0.7341, 0.75, 0.7341, 0.75, 0.7341, 0.721, 0.7341, 0.721, 0.7341, 0.721, 0.7341, 0.721, 0.7341, 0.721, 0.7341, 0.721, 0.7341, 0.721, 0.7341, 0.721, 0.7341, 0.721, 0.7341, 0.721, 0.7341, 0.721, 0.7341, 0.721, 0.7341, 0.721, 0.7341, 0.721, 0.7341, 0.721, 0.7341, 0.721, 0.7341, 0.721, 0.7341, 0.721, 0.7341, 0.721, 0.7341, 0.721, 0.7341, 0.721, 0.7341, 0.721, 0.7341, 0.721, 0.7341, 0.721, 0.7341, 0.721, 0.7341, 0.721, 0.7341, 0.721, 0.7341, 0.721, 0.7341, 0.721, 0.7341, 0.721, 0.7341, 0.721, 0.7341, 0.721, 0.7341, 0.721, 0.7341, 0.721, 0.7341, 0.721, 0.7341, 0.721, 0.7341, 0.721, 0.7341, 0.721, 0.7341, 0.721, 0.7341, 0.721, 0.7341, 0.721, 0.7341, 0.721, 0.7341, 0.721, 0.7341, 0.721, 0.7341, 0.721, 0.7341, 0.721, 0.7341, 0.721, 0.7341, 0.721, 0.7341, 0.721, 0.7341, 0.721, 0.7341, 0.721, 0.7341, 0.721, 0.7341, 0.721, 0.7341, 0.721, 0.7341, 0.721, 0.7341, 0.721, 0.7341, 0.721, 0.7341, 0.721, 0.7341, 0.721, 0.7341, 0.721, 0.7341, 0.721, 0.7341, 0.721, 0.7341, 0.721, 0.7341, 0.721, 0.7341, 0.721, 0.7341, 0.721, 0.7341, 0.721, 0.7341, 0.721, 0.7341, 0.721, 0.7341, 0.721, 0.7341, 0.721, 0.7341, 0.721, 0.7341, 0.721, 0.7341, 0.721, 0.7341, 0.721, 0.7341, 0.721, 0.7341, 0.721, 0.7341, 0.721, 0.7341, 0.721, 0.7341, 0.721, 0.7341, 0.721, 0.7341, 0.721, 0.7341, 0.721, 0.7341, 0.721, 0.7341, 0.721, 0.7341, 0.721, 0.7341, 0.721, 0.7341, 0.721, 0.7341, 0.721, 0.7341, 0.721, 0.7341, 0.721, 0.7341, 0.721, 0.7341, 0.721, 0.7341, 0.721, 0.7341, 0.721, 0.7341, 0.721, 0.7341, 0.721, 0.7341, 0.721, 0.7341, 0.721, 0.7341, 0.721, 0.7341, 0.721, 0.7341, 0.721, 0.7341, 0.721, 0.7341, 0.721, 0.7341, 0.721, 0.7341, 0.721, 0.7341, 0.721, 0.7341, 0.721, 0.7341, 0.721, 0.7341, 0.721, 0.7341, 0.721, 0.7341, 0.721, 0.7341, 0.721, 0.7341, 0.721, 0.7341, 0.721, 0.7341, 0.721, 0.7341, 0.721, 0.7341, 0.721, 0.7341, 0.721, 0.7341, 0.721, 0.7341, 0.721, 0.7341, 0.721, 0.7341, 0.721, 0.7341, 0.721, 0.7341, 0.721, 0.7341, 0.721, 0.7341, 0.721, 0.7341, 0.721, 0.7341, 0.721, 0.7341, 0.721, 0.7341, 0.721, 0.7341, 0.721, 0.7341, 0.721, 0.7341, 0.721, 0.7341, 0.721, 0.7341, 0.721, 0.7341, 0.721, 0.7341, 0.721, 0.7341, 0.721, 0.7341, 0.721, 0.7341, 0.721, 0.7341, 0.721, 0.7341, 0.721, 0.7341, 0.721, 0.7341, 0.721, 0.7341, 0.721, 0.7341, 0.721, 0.7341, 0.721, 0.7341, 0.721, 0.7341, 0.721, 0.7341, 0.721, 0.7341, 0.721, 0.7341, 0.721, 0.7341, 0.721, 0.7341, 0.721, 0.7341, 0.721, 0.7341, 0.721, 0.7341, 0.721, 0.7341, 0.721, 0.7341, 0.721, 0.7341, 0.721, 0.7341, 0.721, 0.7341, 0.721, 0.7341, 0.721, 0.7341, 0.721, 0.7341, 0.721, 0.7341, 0.721, 0.7341, 0.721, 0.7341, 0.721, 0.7341, 0.721, 0.7341, 0.721, 0.7341, 0.721, 0.7341, 0.721, 0.7341, 0.721, 0.7341, 0.721, 0.7341, 0.721, 0.7341, 0.721, 0.7341, 0.721, 0.7341, 0.721, 0.7341, 0.721, 0.7341, 0.721, 0.7341, 0.721, 0.7341, 0.721, 0.7341, 0.721, 0.7341, 0.721, 0.7341, 0.721, 0.7341, 0.721, 0.7341, 0.721, 0.7341, 0.721, 0.7341, 0.721, 0.7341, 0.721, 0.7341, 0.721, 0.7341, 0.721, 0.7341, 0.721, 0.7341, 0.721, 0.7341, 0.721, 0.7341, 0.721, 0.7341, 0.721, 0.7341, 0.721, 0.7341, 0.721, 0.7341, 0.721, 0.7341, 0.721, 0.7341, 0.721, 0.7341, 0.721, 0.7341, 0.721, 0.7341, 0.721, 0.7341, 0.721, 0.7341, 0.721, 0.7341, 0.721, 0.7341, 0.721, 0.7341, 0.721, 0.7341, 0.721, 0.7341, 0.721, 0.7341, 0.721, 0.7341, 0.721, 0.7341, 0.721, 0.7341, 0.721, 0.7341, 0.721, 0.7341, 0.721, 0.7341, 0.721, 0.7341, 0.721, 0.7341, 0.721, 0.7341, 0.721, 0.7341, 0.721, 0.7341, 0.721, 0.7341, 0.721, 0.7341, 0.721, 0.7341, 0.721, 0.7341, 0.721, 0.7341, 0.721, 0.7341, 0.721, 0.7341, 0.721, 0.7341, 0.721, 0.7341, 0.721, 0.7341, 0.721, 0.7341, 0.721, 0.7341, 0.721, 0.7341, 0.721, 0.7341, 0.721, 0.7341, 0.721, 0.7341, 0.721, 0.7341, 0.721, 0.7341, 0.721, 0.7341, 0.721, 0.7341, 0.721, 0.7341, 0.721, 0.7341, 0.721, 0.7341, 0.721, 0.7341, 0.721, 0.7341, 0.721, 0.7341, 0.721, 0.7341, 0.721, 0.7341, 0.721, 0.7341, 0.721, 0.7341, 0.721, 0.7341, 0.721, 0.7341, 0.721, 0.7341, 0.721, 0.7341, 0.721, 0.7341, 0.721, 0.7341, 0.721, 0.7341, 0.721, 0.7341, 0.721, 0.7341, 0.721, 0.7341, 0.721, 0.7341, 0.721, 0.7341, 0.721, 0.7341, 0.721, 0.7341, 0.721, 0.7341, 0.721, 0.7341, 0.721, 0.7341, 0.721, 0.7341, 0.721, 0.7341, 0.721, 0.7341, 0.721, 0.7341, 0.721, 0.7341, 0.721, 0.7341, 0.721, 0.7341, 0.721, 0.7341, 0.721, 0.7341, 0.721, 0.7341, 0.721, 0.7341, 0.721, 0.7341, 0.721, 0.7341, 0.721, 0.7341, 0.721, 0.7341, 0.721, 0.7341, 0.721, 0.7341, 0.721, 0.7341, 0.721, 0.7341, 0.721, 0.7341, 0.721, 0.7341, 0.721, 0.7341, 0.721, 0.7341, 0.721, 0.7341, 0.721, 0.7341, 0.721, 0.7341, 0.721, 0.7341, 0.721, 0.7341, 0.721, 0.7341, 0.721, 0.7341, 0.721, 0.7341, 0.721, 0.7341, 0.721, 0.7341, 0.721, 0.7341, 0.721, 0.7341, 0.721, 0.7341, 0.721, 0.7341, 0.721, 0.7341, 0.721, 0.7341, 0.721, 0.7341, 0.721, 0.7341, 0.721, 0.7341, 0.721, 0.7341, 0.721, 0.7341, 0.721, 0.7341, 0.721, 0.7341, 0.721, 0.7341, 0.721, 0.7341, 0.721, 0.7341, 0.721, 0.7341, 0.721, 0.7341, 0.721, 0.7341, 0.721, 0.7341, 0.721, 0.7341, 0.721, 0.7341, 0.721, 0.7341, 0.721, 0.7341, 0.721, 0.7341, 0.721, 0.7341, 0.721, 0.7341, 0.721, 0.7341, 0.721, 0.7341, 0.721, 0.7341, 0.721, 0.7341, 0.721, 0.7341, 0.721, 0.7341, 0.721, 0.7341, 0.721, 0.7341, 0.721, 0.7341, 0.721, 0.7341, 0.721, 0.7341, 0.721, 0.7341, 0.721, 0.7341, 0.721, 0.7341, 0.721, 0.7341, 0.721, 0.7341, 0.721, 0.7341, 0.721, 0.7341, 0.721, 0.7341, 0.721, 0.7341, 0.721, 0.7341, 0.721, 0.7341, 0.721, 0.7341, 0.721, 0.7341, 0.721, 0.7341, 0.75, 0.7341, 0.721, 0.7341, 0.721, 0.7341, 0.75, 0.7341, 0.721, 0.7341, 0.75, 0.7341, 0.75, 0.7341, 0.721, 0.7341, 0.75, 0.7341, 0.75, 0.7341, 0.75, 0.7341, 0.75, 0.7341, 0.75, 0.7341, 0.75, 0.7341, 0.75, 0.7341, 0.75, 0.7341, 0.75, 0.7341, 0.75, 0.7341, 0.75, 0.7341, 0.75, 0.7341, 0.721, 0.7341, 0.721, 0.7341, 0.721, 0.7341, 0.721, 0.7341, 0.721, 0.7341, 0.721, 0.7341, 0.721, 0.7341, 0.721, 0.7341, 0.721, 0.7341, 0.721, 0.7341, 0.721, 0.7341, 0.721, 0.7341, 0.721, 0.7341, 0.721, 0.7341, 0.721, 0.7341, 0.721, 0.7341, 0.721, 0.7341, 0.721, 0.7341, 0.721, 0.7341, 0.721, 0.7341, 0.721, 0.7341, 0.721, 0.7341, 0.721, 0.7341, 0.721, 0.7341, 0.721, 0.7341, 0.721, 0.7341, 0.721, 0.7341, 0.721, 0.7341, 0.721, 0.7341, 0.721, 0.7341, 0.721, 0.7341, 0.721, 0.7341, 0.721, 0.7341, 0.721, 0.7341, 0.721, 0.7341, 0.721, 0.7341, 0.721, 0.7341, 0.721, 0.7341, 0.721, 0.7341, 0.721, 0.7341, 0.721, 0.7341, 0.721, 0.7341, 0.721, 0.7341, 0.721, 0.7341, 0.721, 0.7341, 0.721, 0.7341, 0.721, 0.7341, 0.721, 0.7341, 0.721, 0.7341, 0.721, 0.7341, 0.721, 0.7341, 0.721, 0.7341, 0.721, 0.7341, 0.721, 0.7341, 0.721, 0.7341, 0.721, 0.7341, 0.721, 0.7341, 0.721, 0.7341, 0.721, 0.7341, 0.721, 0.7341, 0.721, 0.7341, 0.721, 0.7341, 0.721, 0.7341, 0.721, 0.7341, 0.721, 0.7341, 0.721, 0.7341, 0.721, 0.7341, 0.721, 0.7341, 0.721, 0.7341, 0.721, 0.7341, 0.721, 0.7341, 0.721, 0.7341, 0.721, 0.7341, 0.721, 0.7341, 0.721, 0.7341, 0.721, 0.0, 0.0, 0.0, 0.0, 0.0, 0.0, 0.0, 0.0, 0.7341, 0.721, 0.7341, 0.721, 0.7341, 0.721, 0.7341, 0.721, 0.7341, 0.721, 0.7341, 0.721, 0.7341, 0.721, 0.7341, 0.721, 0.7341, 0.721, 0.7341, 0.721, 0.7341, 0.721, 0.7341, 0.721, 0.7341, 0.75, 0.7341, 0.721, 0.7341, 0.721, 0.7341, 0.75, 0.7341, 0.721, 0.7341, 0.75, 0.7341, 0.75, 0.7341, 0.721, 0.7341, 0.75, 0.7341, 0.75, 0.7341, 0.75, 0.7341, 0.75, 0.7341, 0.75, 0.7341, 0.75, 0.7341, 0.75, 0.7341, 0.75, 0.7341, 0.75, 0.7341, 0.75, 0.7341, 0.75, 0.7341, 0.75, 0.7341, 0.721, 0.7341, 0.721, 0.7341, 0.721, 0.7341, 0.721, 0.7341, 0.721, 0.7341, 0.721, 0.7341, 0.721, 0.7341, 0.721, 0.7341, 0.721, 0.7341, 0.721, 0.7341, 0.721, 0.7341, 0.721, 0.7341, 0.721, 0.7341, 0.721, 0.7341, 0.721, 0.7341, 0.721, 0.7341, 0.721, 0.7341, 0.721, 0.7341, 0.721, 0.7341, 0.721, 0.7341, 0.721, 0.7341, 0.721, 0.7341, 0.721, 0.7341, 0.721, 0.7341, 0.721, 0.7341, 0.721, 0.7341, 0.721, 0.7341, 0.721, 0.7341, 0.721, 0.7341, 0.721, 0.7341, 0.721, 0.7341, 0.721, 0.7341, 0.721, 0.7341, 0.721, 0.7341, 0.721, 0.7341, 0.721, 0.7341, 0.721, 0.7341, 0.721, 0.7341, 0.721, 0.7341, 0.721, 0.7341, 0.721, 0.7341, 0.721, 0.7341, 0.721, 0.7341, 0.721, 0.7341, 0.721, 0.7341, 0.721, 0.7341, 0.721, 0.7341, 0.721, 0.7341, 0.721, 0.7341, 0.721, 0.7341, 0.721, 0.7341, 0.721, 0.7341, 0.721, 0.7341, 0.721, 0.7341, 0.721, 0.7341, 0.721, 0.7341, 0.721, 0.7341, 0.721, 0.7341, 0.721, 0.7341, 0.721, 0.7341, 0.721, 0.7341, 0.721, 0.7341, 0.721, 0.7341, 0.721, 0.7341, 0.721, 0.7341, 0.721, 0.7341, 0.721, 0.7341, 0.721, 0.7341, 0.721, 0.7341, 0.721, 0.7341, 0.721, 0.7341, 0.721, 0.7341, 0.721, 0.7341, 0.721, 0.7341, 0.721, 0.7341, 0.721, 0.7341, 0.721, 0.7341, 0.721, 0.7341, 0.721, 0.7341, 0.721, 0.7341, 0.721, 0.7341, 0.721, 0.7341, 0.721, 0.7341, 0.721, 0.7341, 0.721, 0.7341, 0.721, 0.7341, 0.721, 0.7341, 0.721, 0.7341, 0.721, 0.7341, 0.721, 0.7341, 0.721, 0.7341, 0.721, 0.7341, 0.721, 0.7341, 0.721, 0.7341, 0.721, 0.7341, 0.721, 0.7341, 0.721, 0.7341, 0.721, 0.7341, 0.721, 0.7341, 0.721, 0.7341, 0.721, 0.7341, 0.721, 0.7341, 0.721, 0.7341, 0.721, 0.7341, 0.721, 0.7341, 0.721, 0.7341, 0.721, 0.7341, 0.721, 0.7341, 0.721, 0.7341, 0.721, 0.7341, 0.721, 0.7341, 0.721, 0.7341, 0.721, 0.7341, 0.721, 0.7341, 0.721, 0.7341, 0.721, 0.7341, 0.721, 0.7341, 0.721, 0.7341, 0.721, 0.7341, 0.721, 0.7341, 0.721, 0.7341, 0.721, 0.7341, 0.721, 0.7341, 0.721, 0.7341, 0.721, 0.7341, 0.721, 0.7341, 0.721, 0.7341, 0.721, 0.7341, 0.721, 0.7341, 0.721, 0.7341, 0.721, 0.7341, 0.721, 0.7341, 0.721, 0.7341, 0.721, 0.7341, 0.721, 0.7341, 0.721, 0.7341, 0.721, 0.7341, 0.721, 0.7341, 0.721, 0.7341, 0.721, 0.7341, 0.721, 0.7341, 0.721, 0.7341, 0.721, 0.7341, 0.721, 0.7341, 0.721, 0.7341, 0.721, 0.7341, 0.721, 0.7341, 0.721, 0.7341, 0.721, 0.7341, 0.721, 0.7341, 0.721, 0.7341, 0.721, 0.7341, 0.721, 0.7341, 0.721, 0.7341, 0.721, 0.7341, 0.721, 0.7341, 0.721, 0.7341, 0.721, 0.7341, 0.721, 0.7341, 0.721, 0.7341, 0.721, 0.7341, 0.721, 0.7341, 0.721, 0.7341, 0.721, 0.7341, 0.721, 0.7341, 0.721, 0.7341, 0.721, 0.7341, 0.721, 0.7341, 0.721, 0.7341, 0.721, 0.7341, 0.721, 0.7341, 0.721, 0.7341, 0.721, 0.7341, 0.721, 0.7341, 0.721, 0.7341, 0.721, 0.7341, 0.721, 0.7341, 0.721, 0.7341, 0.721, 0.7341, 0.721, 0.7341, 0.721, 0.7341, 0.721, 0.7341, 0.721, 0.7341, 0.721, 0.7341, 0.721, 0.7341, 0.721, 0.7341, 0.721, 0.7341, 0.721, 0.7341, 0.721, 0.7341, 0.721, 0.7341, 0.721, 0.7341, 0.721, 0.7341, 0.721, 0.7341, 0.721, 0.7341, 0.721, 0.7341, 0.721, 0.7341, 0.721, 0.7341, 0.721, 0.7341, 0.721, 0.7341, 0.721, 0.7341, 0.721, 0.7341, 0.721, 0.7341, 0.721, 0.7341, 0.721, 0.7341, 0.721, 0.7341, 0.721, 0.7341, 0.721, 0.7341, 0.721, 0.7341, 0.721, 0.7341, 0.721, 0.7341, 0.721, 0.7341, 0.721, 0.7341, 0.721, 0.7341, 0.721, 0.7341, 0.721, 0.7341, 0.721, 0.7341, 0.721, 0.7341, 0.721, 0.7341, 0.721, 0.7341, 0.721, 0.8387, 0.5208, 0.8387, 0.5273, 0.8387, 0.5273, 0.8387, 0.5208, 0.8387, 0.5208, 0.8387, 0.5273, 0.8387, 0.5273, 0.8387, 0.5208, 0.8387, 0.5273, 0.8387, 0.5208, 0.8387, 0.5208, 0.8387, 0.5273, 0.8387, 0.5208, 0.8387, 0.5208, 0.8387, 0.5208, 0.8387, 0.5208, 0.8387, 0.5273, 0.8387, 0.5283, 0.8387, 0.5283, 0.8387, 0.5273, 0.8387, 0.5273, 0.8387, 0.5283, 0.8387, 0.5283, 0.8387, 0.5273, 0.8387, 0.5283, 0.8387, 0.5273, 0.8387, 0.5273, 0.8387, 0.5283, 0.8387, 0.5283, 0.8387, 0.5283, 0.8387, 0.5283, 0.8387, 0.5283, 0.7341, 0.721, 0.7341, 0.721, 0.7341, 0.721, 0.7341, 0.721, 0.7341, 0.721, 0.7341, 0.721, 0.7341, 0.721, 0.7341, 0.721, 0.7341, 0.721, 0.7341, 0.721, 0.7341, 0.721, 0.7341, 0.721, 0.7341, 0.721, 0.7341, 0.721, 0.7341, 0.721, 0.7341, 0.721, 0.7341, 0.721, 0.7341, 0.721, 0.7341, 0.721, 0.7341, 0.721, 0.7341, 0.721, 0.7341, 0.721, 0.7341, 0.721, 0.7341, 0.721, 0.7341, 0.721, 0.7341, 0.721, 0.7341, 0.721, 0.7341, 0.721, 0.7341, 0.721, 0.7341, 0.721, 0.7341, 0.721, 0.7341, 0.721, 0.7341, 0.721, 0.7341, 0.721, 0.7341, 0.721, 0.7341, 0.721, 0.7341, 0.721, 0.7341, 0.721, 0.7341, 0.721, 0.7341, 0.721, 0.7341, 0.721, 0.7341, 0.721, 0.7341, 0.721, 0.7341, 0.721, 0.7341, 0.721, 0.7341, 0.721, 0.7341, 0.721, 0.7341, 0.721, 0.7341, 0.721, 0.7341, 0.721, 0.7341, 0.721, 0.7341, 0.721, 0.7341, 0.721, 0.7341, 0.721, 0.7341, 0.721, 0.7341, 0.721, 0.7341, 0.721, 0.7341, 0.721, 0.7341, 0.721, 0.7341, 0.721, 0.7341, 0.721, 0.7341, 0.721, 0.7341, 0.721, 0.7341, 0.721, 0.7341, 0.721, 0.7341, 0.721, 0.7341, 0.721, 0.7341, 0.721, 0.7341, 0.721, 0.7341, 0.721, 0.7341, 0.721, 0.7341, 0.721, 0.7341, 0.721, 0.7341, 0.721, 0.7341, 0.721, 0.7341, 0.721, 0.7341, 0.721, 0.7341, 0.721, 0.7341, 0.721, 0.7341, 0.721, 0.7341, 0.721, 0.7341, 0.721, 0.7341, 0.721, 0.7341, 0.721, 0.7341, 0.721, 0.7341, 0.721, 0.7341, 0.721, 0.7341, 0.721, 0.7341, 0.721, 0.7341, 0.721, 0.7341, 0.721, 0.7341, 0.721, 0.7341, 0.721, 0.7341, 0.721, 0.7341, 0.721, 0.7341, 0.721, 0.7341, 0.721, 0.7341, 0.721, 0.7341, 0.721, 0.7341, 0.721, 0.0, 0.0, 0.0, 0.0, 0.0, 0.0, 0.0, 0.0, 0.7341, 0.721, 0.7341, 0.721, 0.7341, 0.721, 0.7341, 0.721, 0.0, 0.0, 0.0, 0.0, 0.0, 0.0, 0.0, 0.0, 0.0, 0.0, 0.0, 0.0, 0.0, 0.0, 0.0, 0.0, 0.0, 0.0, 0.0, 0.0, 0.0, 0.0, 0.0, 0.0, 0.0, 0.0, 0.0, 0.0, 0.0, 0.0, 0.0, 0.0, 0.0, 0.0, 0.0, 0.0, 0.0, 0.0, 0.0, 0.0, 0.0, 0.0, 0.0, 0.0, 0.0, 0.0, 0.0, 0.0, 0.7341, 0.721, 0.7341, 0.721, 0.7341, 0.721, 0.7341, 0.721, 0.7341, 0.721, 0.7341, 0.721, 0.7341, 0.721, 0.7341, 0.721, 0.7341, 0.721, 0.7341, 0.721, 0.7341, 0.721, 0.7341, 0.721, 0.7341, 0.721, 0.7341, 0.721, 0.7341, 0.721, 0.7341, 0.721, 0.7341, 0.721, 0.7341, 0.721, 0.7341, 0.721, 0.7341, 0.721, 0.7341, 0.721, 0.7341, 0.721, 0.7341, 0.721, 0.7341, 0.721, 0.7341, 0.721, 0.7341, 0.721, 0.7341, 0.721, 0.7341, 0.721, 0.7341, 0.721, 0.7341, 0.721, 0.7341, 0.721, 0.7341, 0.721, 0.7341, 0.721, 0.7341, 0.721, 0.7341, 0.721, 0.7341, 0.721, 0.7341, 0.721, 0.7341, 0.721, 0.7341, 0.721, 0.7341, 0.721, 0.7341, 0.721, 0.7341, 0.721, 0.7341, 0.721, 0.7341, 0.721, 0.7341, 0.721, 0.7341, 0.721, 0.7341, 0.721, 0.7341, 0.721, 0.7341, 0.721, 0.7341, 0.721, 0.7341, 0.721, 0.7341, 0.721, 0.7341, 0.721, 0.7341, 0.721, 0.7341, 0.721, 0.7341, 0.721, 0.7341, 0.721, 0.7341, 0.721, 0.7341, 0.721, 0.7341, 0.721, 0.7341, 0.721, 0.7341, 0.721, 0.7341, 0.721, 0.7341, 0.721, 0.7341, 0.721, 0.7341, 0.721, 0.7341, 0.721, 0.7341, 0.721, 0.7341, 0.721, 0.7341, 0.721, 0.7341, 0.721, 0.7341, 0.721, 0.7341, 0.721, 0.7341, 0.721, 0.7341, 0.721, 0.7341, 0.721, 0.7341, 0.721, 0.7341, 0.721, 0.7341, 0.721, 0.7341, 0.721, 0.7341, 0.721, 0.7341, 0.721, 0.7341, 0.721, 0.7341, 0.721, 0.7341, 0.721, 0.7341, 0.721, 0.7341, 0.721, 0.7341, 0.721, 0.7341, 0.721, 0.7341, 0.721, 0.7341, 0.721, 0.7341, 0.721, 0.7341, 0.721, 0.7341, 0.721, 0.7341, 0.721, 0.7341, 0.721, 0.7341, 0.721, 0.7341, 0.721, 0.7341, 0.721, 0.7341, 0.721, 0.7341, 0.721, 0.7341, 0.721, 0.7341, 0.721, 0.7341, 0.721, 0.7341, 0.721, 0.7341, 0.721, 0.7341, 0.721, 0.7341, 0.721, 0.7341, 0.721, 0.7341, 0.721, 0.7341, 0.721, 0.7341, 0.721, 0.7341, 0.721, 0.7341, 0.721, 0.7341, 0.721, 0.7341, 0.721, 0.7341, 0.721, 0.7341, 0.721, 0.7341, 0.721, 0.7341, 0.721, 0.7341, 0.721, 0.7341, 0.721, 0.7341, 0.721, 0.7341, 0.721, 0.7341, 0.721, 0.7341, 0.721, 0.7341, 0.721, 0.7341, 0.721, 0.7341, 0.721, 0.7341, 0.721, 0.7341, 0.721, 0.7341, 0.721, 0.7341, 0.721, 0.7341, 0.721, 0.7341, 0.721, 0.7341, 0.721, 0.7341, 0.721, 0.7341, 0.721, 0.7341, 0.721, 0.7341, 0.721, 0.7341, 0.721, 0.7341, 0.721, 0.7341, 0.721, 0.7341, 0.721, 0.7341, 0.721, 0.7341, 0.721, 0.7341, 0.721, 0.7341, 0.721, 0.7341, 0.721, 0.7341, 0.721, 0.7341, 0.721, 0.7341, 0.721, 0.0, 0.0, 0.0, 0.0, 0.0, 0.0, 0.0, 0.0, 0.7341, 0.721, 0.7341, 0.721, 0.7341, 0.721, 0.7341, 0.721, 0.7341, 0.721, 0.7341, 0.721, 0.7341, 0.721, 0.7341, 0.721, 0.7341, 0.721, 0.7341, 0.721, 0.7341, 0.721, 0.7341, 0.721, 0.7341, 0.721, 0.7341, 0.721, 0.7341, 0.721, 0.7341, 0.721, 0.7341, 0.721, 0.7341, 0.721, 0.7341, 0.721, 0.7341, 0.721, 0.7341, 0.721, 0.7341, 0.721, 0.7341, 0.721, 0.7341, 0.721, 0.7341, 0.721, 0.7341, 0.721, 0.7341, 0.721, 0.7341, 0.721, 0.7341, 0.721, 0.7341, 0.721, 0.7341, 0.721, 0.7341, 0.721, 0.7341, 0.721, 0.7341, 0.721, 0.7341, 0.721, 0.7341, 0.721, 0.7341, 0.721, 0.7341, 0.721, 0.7341, 0.721, 0.7341, 0.721, 0.7341, 0.721, 0.7341, 0.721, 0.7341, 0.721, 0.7341, 0.721, 0.7341, 0.721, 0.7341, 0.721, 0.7341, 0.721, 0.7341, 0.721, 0.7341, 0.721, 0.7341, 0.721, 0.7341, 0.721, 0.0, 0.0, 0.0, 0.0, 0.0, 0.0, 0.0, 0.0, 0.7341, 0.721, 0.7341, 0.721, 0.7341, 0.721, 0.7341, 0.721, 0.7341, 0.721, 0.7341, 0.721, 0.7341, 0.721, 0.7341, 0.721, 0.7341, 0.721, 0.7341, 0.721, 0.7341, 0.721, 0.7341, 0.721, 0.0, 0.0, 0.0, 0.0, 0.0, 0.0, 0.0, 0.0, 0.7341, 0.721, 0.7341, 0.721, 0.7341, 0.721, 0.7341, 0.721, 0.7341, 0.721, 0.7341, 0.721, 0.7341, 0.721, 0.7341, 0.721, 0.7341, 0.721, 0.7341, 0.721, 0.7341, 0.721, 0.7341, 0.721, 0.0, 0.0, 0.0, 0.0, 0.0, 0.0, 0.0, 0.0, 0.7341, 0.721, 0.7341, 0.721, 0.7341, 0.721, 0.7341, 0.721, 0.7341, 0.721, 0.7341, 0.721, 0.7341, 0.721, 0.7341, 0.721, 0.7341, 0.721, 0.7341, 0.721, 0.7341, 0.721, 0.7341, 0.721, 0.7341, 0.721, 0.7341, 0.721, 0.7341, 0.721, 0.7341, 0.721, 0.7341, 0.721, 0.7341, 0.721, 0.7341, 0.721, 0.7341, 0.721, 0.8387, 0.5283, 0.8387, 0.5283, 0.8387, 0.5283, 0.8387, 0.5283, 0.8387, 0.5273, 0.8387, 0.5283, 0.8387, 0.5283, 0.8387, 0.5273, 0.8387, 0.5208, 0.8387, 0.5208, 0.8387, 0.5208, 0.8387, 0.5208, 0.8387, 0.5208, 0.8387, 0.5273, 0.8387, 0.5273, 0.8387, 0.5208, 0.7341, 0.75, 0.7341, 0.75, 0.7341, 0.75, 0.7341, 0.75, 0.7341, 0.721, 0.7341, 0.721, 0.7341, 0.721, 0.7341, 0.721, 0.0, 0.0, 0.0, 0.0, 0.0, 0.0, 0.0, 0.0, 0.7341, 0.75, 0.7341, 0.75, 0.7341, 0.75, 0.7341, 0.75, 0.7341, 0.721, 0.7341, 0.721, 0.7341, 0.721, 0.7341, 0.721, 0.7341, 0.721, 0.7341, 0.721, 0.7341, 0.721, 0.7341, 0.721, 0.7341, 0.721, 0.7341, 0.721, 0.7341, 0.721, 0.7341, 0.721, 0.7341, 0.721, 0.7341, 0.721, 0.7341, 0.721, 0.7341, 0.721, 0.7341, 0.721, 0.7341, 0.721, 0.7341, 0.721, 0.7341, 0.721, 0.7341, 0.721, 0.7341, 0.721, 0.7341, 0.721, 0.7341, 0.721, 0.7341, 0.721, 0.7341, 0.721, 0.7341, 0.721, 0.7341, 0.721, 0.7341, 0.721, 0.7341, 0.721, 0.7341, 0.721, 0.7341, 0.721, 0.7341, 0.721, 0.7341, 0.721, 0.7341, 0.721, 0.7341, 0.721, 0.7341, 0.721, 0.7341, 0.721, 0.7341, 0.721, 0.7341, 0.721, 0.7341, 0.721, 0.7341, 0.721, 0.7341, 0.721, 0.7341, 0.721, 0.7341, 0.721, 0.7341, 0.721, 0.7341, 0.721, 0.7341, 0.721, 0.7341, 0.721, 0.7341, 0.721, 0.7341, 0.721, 0.7341, 0.721, 0.7341, 0.721, 0.7341, 0.721, 0.7341, 0.721, 0.7341, 0.721, 0.7341, 0.721, 0.7341, 0.721, 0.7341, 0.721, 0.7341, 0.721, 0.7341, 0.721, 0.7341, 0.721, 0.7341, 0.721, 0.7341, 0.721, 0.7341, 0.721, 0.7341, 0.721, 0.7341, 0.721, 0.7341, 0.721, 0.7341, 0.721, 0.7341, 0.721, 0.7341, 0.721, 0.7341, 0.721, 0.7341, 0.721, 0.7341, 0.721, 0.7341, 0.721, 0.7341, 0.721, 0.7341, 0.721, 0.7341, 0.721, 0.7341, 0.721, 0.7341, 0.721, 0.7341, 0.75, 0.7341, 0.75, 0.7341, 0.75, 0.7341, 0.75, 0.7341, 0.721, 0.7341, 0.721, 0.7341, 0.721, 0.7341, 0.721, 0.7341, 0.721, 0.7341, 0.721, 0.7341, 0.721, 0.7341, 0.721, 0.7341, 0.721, 0.7341, 0.721, 0.7341, 0.721, 0.7341, 0.721, 0.7341, 0.75, 0.7341, 0.75, 0.7341, 0.75, 0.7341, 0.75, 0.7341, 0.721, 0.7341, 0.721, 0.7341, 0.721, 0.7341, 0.721, 0.7341, 0.75, 0.7341, 0.75, 0.7341, 0.75, 0.7341, 0.75, 0.7405, 0.75, 0.7405, 0.75, 0.7405, 0.75, 0.7405, 0.75, 0.7405, 0.75, 0.7405, 0.75, 0.7405, 0.75, 0.7405, 0.75, 0.7341, 0.75, 0.7341, 0.75, 0.7341, 0.75, 0.7341, 0.75, 0.7341, 0.75, 0.7341, 0.75, 0.7341, 0.75, 0.7341, 0.75, 0.7341, 0.721, 0.7341, 0.75, 0.7341, 0.75, 0.7341, 0.721, 0.7405, 0.75, 0.7405, 0.75, 0.7405, 0.75, 0.7405, 0.75, 0.7341, 0.75, 0.7405, 0.75, 0.7405, 0.75, 0.7341, 0.75, 0.8443, 0.6872, 0.8443, 0.5315, 0.8443, 0.5315, 0.8443, 0.6872, 0.8443, 0.721, 0.8443, 0.7108, 0.8443, 0.7108, 0.8443, 0.721, 0.8443, 0.5315, 0.8492, 0.5315, 0.8492, 0.5315, 0.8443, 0.5315, 0.8492, 0.5208, 0.8443, 0.5208, 0.8443, 0.5208, 0.8492, 0.5208, 0.8387, 0.5283, 0.8387, 0.5315, 0.8387, 0.5315, 0.8387, 0.5283, 0.8387, 0.5273, 0.8387, 0.5273, 0.8387, 0.5273, 0.8387, 0.5273, 0.7405, 0.75, 0.7405, 0.721, 0.7405, 0.721, 0.7405, 0.75, 0.7341, 0.721, 0.7341, 0.721, 0.7341, 0.721, 0.7341, 0.721, 0.7405, 0.721, 0.8387, 0.721, 0.8387, 0.721, 0.7405, 0.721, 0.8387, 0.5273, 0.8387, 0.5273, 0.8387, 0.5273, 0.8387, 0.5273, 0.7405, 0.7108, 0.7341, 0.721, 0.7341, 0.721, 0.7405, 0.7108, 0.8443, 0.5208, 0.8387, 0.5208, 0.8387, 0.5208, 0.8443, 0.5208, 0.8492, 0.5273, 0.8492, 0.5208, 0.8492, 0.5208, 0.8492, 0.5273, 0.8387, 0.5315, 0.8387, 0.7108, 0.8387, 0.7108, 0.8387, 0.5315, 0.8387, 0.721, 0.8443, 0.721, 0.8443, 0.721, 0.8387, 0.721, 0.8492, 0.5315, 0.8492, 0.5273, 0.8492, 0.5273, 0.8492, 0.5315, 0.8387, 0.7108, 0.7405, 0.7108, 0.7405, 0.7108, 0.8387, 0.7108, 0.7405, 0.721, 0.8387, 0.721, 0.8387, 0.721, 0.7405, 0.721, 0.8387, 0.721, 0.8443, 0.721, 0.8443, 0.721, 0.8387, 0.721, 0.8387, 0.721, 0.7405, 0.721, 0.7405, 0.721, 0.8387, 0.721, 0.8387, 0.721, 0.8443, 0.721, 0.8443, 0.721, 0.8387, 0.721, 0.8443, 0.721, 0.8443, 0.721, 0.8443, 0.721, 0.8443, 0.721, 0.7405, 0.721, 0.7405, 0.721, 0.7405, 0.721, 0.7405, 0.721, 0.7405, 0.721, 0.7405, 0.721, 0.7405, 0.721, 0.7405, 0.721, 0.8443, 0.721, 0.8443, 0.721, 0.8443, 0.721, 0.8443, 0.721, 0.8387, 0.721, 0.8443, 0.721, 0.8443, 0.721, 0.8387, 0.721, 0.8387, 0.721, 0.7405, 0.721, 0.7405, 0.721, 0.8387, 0.721, 0.8443, 0.721, 0.8387, 0.721, 0.8387, 0.721, 0.8443, 0.721, 0.7405, 0.721, 0.8387, 0.721, 0.8387, 0.721, 0.7405, 0.721, 0.8443, 0.721, 0.8387, 0.721, 0.8387, 0.721, 0.8443, 0.721, 0.8443, 0.721, 0.8443, 0.721, 0.8443, 0.721, 0.8443, 0.721, 0.8443, 0.721, 0.8387, 0.721, 0.8387, 0.721, 0.8443, 0.721, 0.8387, 0.721, 0.8387, 0.721, 0.8387, 0.721, 0.8387, 0.721, 0.8443, 0.7108, 0.8443, 0.6893, 0.8443, 0.6893, 0.8443, 0.7108, 0.8443, 0.7108, 0.8443, 0.6893, 0.8443, 0.6893, 0.8443, 0.7108, 0.8443, 0.6872, 0.8443, 0.6872, 0.8443, 0.6872, 0.8443, 0.6872, 0.8443, 0.5315, 0.8443, 0.6872, 0.8443, 0.6872, 0.8443, 0.5315, 0.8443, 0.6893, 0.8443, 0.6893, 0.8443, 0.6893, 0.8443, 0.6893, 0.8443, 0.6872, 0.8443, 0.6872, 0.8443, 0.6872, 0.8443, 0.6872, 0.8443, 0.6893, 0.8443, 0.6893, 0.8443, 0.6893, 0.8443, 0.6893, 0.8443, 0.6872, 0.8443, 0.6872, 0.8443, 0.6872, 0.8443, 0.6872, 0.8443, 0.6893, 0.8443, 0.6872, 0.8443, 0.6872, 0.8443, 0.6893, 0.8443, 0.6893, 0.8443, 0.6872, 0.8443, 0.6872, 0.8443, 0.6893, 0.8443, 0.6893, 0.8443, 0.6893, 0.8443, 0.6893, 0.8443, 0.6893, 0.8443, 0.6893, 0.8443, 0.6893, 0.8443, 0.6893, 0.8443, 0.6893, 0.8443, 0.6872, 0.8443, 0.6872, 0.8443, 0.6872, 0.8443, 0.6872, 0.8443, 0.6872, 0.8443, 0.6893, 0.8443, 0.6893, 0.8443, 0.6872, 0.8443, 0.6872, 0.8443, 0.6893, 0.8443, 0.6893, 0.8443, 0.6872, 0.8443, 0.6893, 0.8443, 0.6872, 0.8443, 0.6872, 0.8443, 0.6893, 0.8443, 0.6893, 0.8443, 0.6893, 0.8443, 0.6893, 0.8443, 0.6893, 0.8443, 0.6872, 0.8443, 0.6872, 0.8443, 0.6872, 0.8443, 0.6872, 0.8443, 0.6872, 0.8443, 0.6893, 0.8443, 0.6893, 0.8443, 0.6872, 0.8443, 0.6893, 0.8443, 0.6872, 0.8443, 0.6872, 0.8443, 0.6893, 0.8443, 0.721, 0.8443, 0.721, 0.8443, 0.6893, 0.8443, 0.6872, 0.0, 0.0, 0.0, 0.0, 0.0, 0.0, 0.0, 0.0, 0.0, 0.0, 0.0, 0.0, 0.0, 0.0, 0.0, 0.0, 0.0, 0.0, 0.0, 0.0, 0.8443, 0.7108, 0.8443, 0.5315, 0.8492, 0.5315, 0.8092, 0.6103, 0.0, 0.0, 0.0, 0.0, 0.0, 0.0, 0.0, 0.0, 0.8092, 0.6103, 0.8492, 0.5315, 0.8527, 0.5315, 0.7841, 0.531, 0.7841, 0.531, 0.8527, 0.5315, 0.8642, 0.5315, 0.7021, 0.2723, 0.7021, 0.2723, 0.8642, 0.5315, 0.8693, 0.5315, 0.666, 0.1583, 0.666, 0.1583, 0.8693, 0.5315, 0.875, 0.5315, 0.625, 0.02902, 0.666, 0.1583, 0.8693, 0.5315, 0.8693, 0.5315, 0.666, 0.1583, 0.0, 0.0, 0.0, 0.0, 0.0, 0.0, 0.0, 0.0, 0.8693, 0.721, 0.875, 0.721, 0.875, 0.75, 0.8693, 0.75, 0.7039, 0.721, 0.7039, 0.5315, 0.7341, 0.5315, 0.7341, 0.721, 0.7341, 0.5, 0.7405, 0.5, 0.7405, 0.5208, 0.7341, 0.5208, 0.8146, 0.5315, 0.8387, 0.5315, 0.8387, 0.7108, 0.8146, 0.7108, 0.6864, 0.5315, 0.7039, 0.5315, 0.7039, 0.721, 0.6864, 0.721, 0.7341, 0.7381, 0.7341, 0.721, 0.7405, 0.721, 0.7405, 0.7381, 0.8146, 0.721, 0.8387, 0.721, 0.8387, 0.7381, 0.8146, 0.7381, 0.8146, 0.7381, 0.8387, 0.7381, 0.8387, 0.75, 0.8146, 0.75, 0.7405, 0.721, 0.8146, 0.721, 0.8146, 0.7381, 0.7405, 0.7381, 0.7039, 0.5273, 0.7341, 0.5273, 0.7341, 0.5315, 0.7039, 0.5315, 0.8146, 0.5278, 0.8387, 0.5283, 0.8387, 0.5315, 0.8146, 0.5315, 0.6864, 0.5273, 0.7039, 0.5273, 0.7039, 0.5315, 0.6864, 0.5315, 0.8693, 0.5273, 0.875, 0.5273, 0.875, 0.5315, 0.8693, 0.5315, 0.8693, 0.5208, 0.875, 0.5208, 0.875, 0.5273, 0.8693, 0.5273, 0.7341, 0.5208, 0.7405, 0.5208, 0.7405, 0.5273, 0.7341, 0.5273, 0.8146, 0.5208, 0.8387, 0.5208, 0.8387, 0.5273, 0.8146, 0.5278, 0.7039, 0.5208, 0.7341, 0.5208, 0.7341, 0.5273, 0.7039, 0.5273, 0.8443, 0.721, 0.8492, 0.721, 0.8492, 0.75, 0.8443, 0.75, 0.7405, 0.5315, 0.7341, 0.5315, 0.7341, 0.5273, 0.7405, 0.5283, 0.8492, 0.5208, 0.8492, 0.5273, 0.0, 0.0, 0.8443, 0.5208, 0.8443, 0.5208, 0.0, 0.0, 0.8387, 0.5273, 0.8387, 0.5208, 0.8492, 0.5315, 0.8443, 0.5315, 0.0, 0.0, 0.8492, 0.5273, 0.0, 0.0, 0.8443, 0.5315, 0.8387, 0.5315, 0.8387, 0.5283, 0.7341, 0.75, 0.7341, 0.7381, 0.7405, 0.7381, 0.7405, 0.75, 0.7341, 0.721, 0.7341, 0.5315, 0.7405, 0.5315, 0.7405, 0.7108, 0.8492, 0.5208, 0.8527, 0.5208, 0.8527, 0.5273, 0.8492, 0.5273, 0.8492, 0.5273, 0.8527, 0.5273, 0.8527, 0.5315, 0.8492, 0.5315, 0.8492, 0.721, 0.8527, 0.721, 0.8527, 0.75, 0.8492, 0.75, 0.8527, 0.5208, 0.8642, 0.5208, 0.8642, 0.5273, 0.8527, 0.5273, 0.8527, 0.5273, 0.8642, 0.5273, 0.8642, 0.5315, 0.8527, 0.5315, 0.8527, 0.721, 0.8642, 0.721, 0.8642, 0.75, 0.8527, 0.75, 0.8642, 0.5208, 0.8693, 0.5208, 0.8693, 0.5273, 0.8642, 0.5273, 0.8642, 0.5273, 0.8693, 0.5273, 0.8693, 0.5315, 0.8642, 0.5315, 0.8642, 0.721, 0.8693, 0.721, 0.8693, 0.75, 0.8642, 0.75, 0.7405, 0.5208, 0.8146, 0.5208, 0.8146, 0.5278, 0.7405, 0.5273, 0.7405, 0.5283, 0.8146, 0.5278, 0.8146, 0.5315, 0.7405, 0.5315, 0.7405, 0.5, 0.8146, 0.5, 0.8146, 0.5208, 0.7405, 0.5208, 0.7405, 0.7381, 0.8146, 0.7381, 0.8146, 0.75, 0.7405, 0.75, 0.7405, 0.5315, 0.8146, 0.5315, 0.8146, 0.7108, 0.7405, 0.7108, 0.8387, 0.75, 0.8387, 0.7381, 0.8387, 0.721, 0.8443, 0.721, 0.8443, 0.75, 0.7341, 0.721, 0.7341, 0.7381, 0.7341, 0.75, 0.625, 0.8289, 0.7039, 0.721, 0.6063, 0.9644, 0.625, 0.0008705, 0.625, 0.02902, 0.0, 0.0, 0.6063, 0.9644, 0.0, 0.0, 0.625, 0.02902, 0.625, 0.0008705, 0.0, 0.0, 0.625, 0.02902, 0.625, 0.02902, 0.0, 0.0, 0.625, 0.0008705, 0.625, 0.0, 0.625, 0.0, 0.625, 0.0008705, 0.6063, 0.9644, 0.0, 0.0, 0.0, 0.0, 0.6063, 0.9644, 0.625, 0.0, 0.625, 0.9943, 0.625, 0.9943, 0.625, 0.0, 0.6063, 0.9644, 0.625, 0.9943, 0.625, 0.9943, 0.6063, 0.9644, 0.625, 0.02902, 0.625, 0.0008705, 0.625, 0.0008705, 0.625, 0.02902, 0.625, 0.9943, 0.6063, 0.9644, 0.625, 0.0008705, 0.625, 0.0, 0.625, 0.9943, 0.625, 0.0, 0.625, 0.0008705, 0.6063, 0.9644, 0.625, 0.9943, 0.6063, 0.9644, 0.6063, 0.9644, 0.625, 0.9943, 0.625, 0.9943, 0.6063, 0.9644, 0.6063, 0.9644, 0.625, 0.9943, 0.625, 0.9943, 0.625, 0.9943, 0.625, 0.9943, 0.625, 0.9943, 0.6063, 0.9644, 0.6063, 0.9644, 0.6063, 0.9644, 0.6063, 0.9644, 0.375, 0.0, 0.625, 0.0, 0.625, 0.25, 0.375, 0.25, 0.375, 0.25, 0.625, 0.25, 0.625, 0.5, 0.375, 0.5, 0.375, 0.5, 0.625, 0.5, 0.625, 0.75, 0.375, 0.75, 0.375, 0.75, 0.625, 0.75, 0.625, 1.0, 0.375, 1.0, 0.125, 0.5, 0.375, 0.5, 0.375, 0.75, 0.125, 0.75, 0.625, 0.5, 0.875, 0.5, 0.875, 0.75, 0.625, 0.75, 0.375, 0.0, 0.625, 0.0, 0.625, 0.25, 0.375, 0.25, 0.375, 0.25, 0.625, 0.25, 0.625, 0.5, 0.375, 0.5, 0.375, 0.5, 0.625, 0.5, 0.625, 0.75, 0.375, 0.75, 0.375, 0.75, 0.625, 0.75, 0.625, 1.0, 0.375, 1.0, 0.125, 0.5, 0.375, 0.5, 0.375, 0.75, 0.125, 0.75, 0.625, 0.5, 0.875, 0.5, 0.875, 0.75, 0.625, 0.75, 0.375, 0.0, 0.625, 0.0, 0.625, 0.25, 0.375, 0.25, 0.375, 0.25, 0.625, 0.25, 0.625, 0.5, 0.375, 0.5, 0.375, 0.5, 0.625, 0.5, 0.625, 0.75, 0.375, 0.75, 0.375, 0.75, 0.625, 0.75, 0.625, 1.0, 0.375, 1.0, 0.125, 0.5, 0.375, 0.5, 0.375, 0.75, 0.125, 0.75, 0.625, 0.5, 0.875, 0.5, 0.875, 0.75, 0.625, 0.75, 0.375, 0.0, 0.625, 0.0, 0.625, 0.25, 0.375, 0.25, 0.375, 0.25, 0.625, 0.25, 0.625, 0.5, 0.375, 0.5, 0.375, 0.5, 0.625, 0.5, 0.625, 0.75, 0.375, 0.75, 0.375, 0.75, 0.625, 0.75, 0.625, 1.0, 0.375, 1.0, 0.125, 0.5, 0.375, 0.5, 0.375, 0.75, 0.125, 0.75, 0.625, 0.5, 0.875, 0.5, 0.875, 0.75, 0.625, 0.75, 0.375, 0.0, 0.625, 0.0, 0.625, 0.25, 0.375, 0.25, 0.375, 0.25, 0.625, 0.25, 0.625, 0.5, 0.375, 0.5, 0.375, 0.5, 0.625, 0.5, 0.625, 0.75, 0.375, 0.75, 0.375, 0.75, 0.625, 0.75, 0.625, 1.0, 0.375, 1.0, 0.125, 0.5, 0.375, 0.5, 0.375, 0.75, 0.125, 0.75, 0.625, 0.5, 0.875, 0.5, 0.875, 0.75, 0.625, 0.75, 0.375, 0.0, 0.625, 0.0, 0.625, 0.25, 0.375, 0.25, 0.375, 0.25, 0.625, 0.25, 0.625, 0.5, 0.375, 0.5, 0.375, 0.5, 0.625, 0.5, 0.625, 0.75, 0.375, 0.75, 0.375, 0.75, 0.625, 0.75, 0.625, 1.0, 0.375, 1.0, 0.125, 0.5, 0.375, 0.5, 0.375, 0.75, 0.125, 0.75, 0.625, 0.5, 0.875, 0.5, 0.875, 0.75, 0.625, 0.75])
me_cube_011.materials.append(mat_material_003)
me_cube_011.materials.append(mat_material_002)
me_cube_011.materials.append(mat_material_001)
me_cube_011.materials.append(None)
me_cube_011.update()

# ---- objects
ob_cube = bpy.data.objects.new('Cube', me_cube_001)
ob_empty = bpy.data.objects.new('Empty', None)
ob_sun = bpy.data.objects.new('Sun', light_sun)
ob_cube_002 = bpy.data.objects.new('Cube.002', me_cube_011)

# ---- transforms, parenting, visibility, modifiers, constraints
ob_cube.location = (-13.32, 0.0, -4.063)
ob_cube.scale = (40.83, 68.06, 13.61)
ob_empty.location = (-10.76, 0.0, -2.507)
ob_empty.rotation_euler = (0.0, -0.0, 0.8059)
ob_empty.scale = (38.11, 38.11, 38.11)
ob_empty.empty_display_type = 'IMAGE'
ob_empty.empty_display_size = 5.0
ob_empty.use_empty_image_alpha = True
ob_empty.show_in_front = True
ob_sun.location = (-13.32, 0.0, 1.69)
ob_sun.scale = (1.361, 1.361, 1.361)
ob_cube_002.location = (-50.81, 38.57, 13.53)
ob_cube_002.scale = (3.148, 3.976, 3.976)

# ---- collection membership
col_collection.objects.link(ob_cube)
col_collection.objects.link(ob_empty)
col_collection.objects.link(ob_sun)
col_collection.objects.link(ob_cube_002)

# ---- scene / render settings (as saved in the file)
scene.frame_start = 1; scene.frame_end = 250; scene.frame_set(1)
scene.render.engine = 'BLENDER_EEVEE_NEXT'
bpy.context.view_layer.update()

# ---- added for rendering (the .blend has no active camera): camera
cam_auto = bpy.data.cameras.new('AutoCamera')
cam_auto.lens = 50.0
cam_auto.sensor_width = 36.0
cam_auto.clip_end = 2294.41
ob_auto_camera = bpy.data.objects.new('AutoCamera', cam_auto)
scene.collection.objects.link(ob_auto_camera)
ob_auto_camera.location = (115.209, -145.96, 104.504)
ob_auto_camera.rotation_euler = (1.09748, -7.21219e-08, 0.694738)
scene.camera = ob_auto_camera
bpy.context.view_layer.update()
